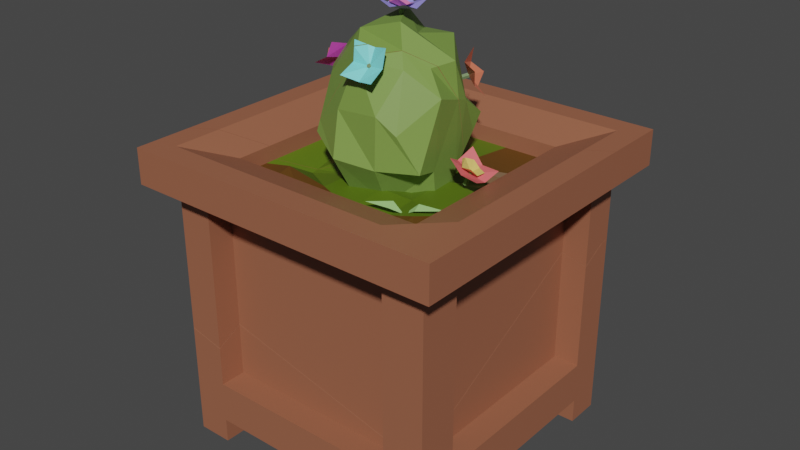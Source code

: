 # Source: FlowerBeds4_Broken.blend  (saved by Blender 2.82.7; exported with 4.5.12 LTS)
import bpy
from mathutils import Matrix  # noqa: F401  (used for matrix-valued properties, if any)

bpy.ops.wm.read_factory_settings(use_empty=True)
scene = bpy.context.scene
scene.name = 'Scene'

# ---- collections
col_full_flowerbed_2 = bpy.data.collections.new('Full flowerbed 2'); scene.collection.children.link(col_full_flowerbed_2)

# ---- materials (node trees are filled in below, after node groups)
mat_material_009 = bpy.data.materials.new('Material.009')
mat_material_009.use_transparent_shadow = False
mat_material_010 = bpy.data.materials.new('Material.010')
mat_material_010.use_transparent_shadow = False
mat_material_011 = bpy.data.materials.new('Material.011')
mat_material_011.use_transparent_shadow = False
mat_material_034 = bpy.data.materials.new('Material.034')
mat_material_034.use_transparent_shadow = False
mat_material_036 = bpy.data.materials.new('Material.036')
mat_material_036.use_transparent_shadow = False
mat_material_040 = bpy.data.materials.new('Material.040')
mat_material_040.use_transparent_shadow = False
mat_material_041 = bpy.data.materials.new('Material.041')
mat_material_041.use_transparent_shadow = False
mat_material_035 = bpy.data.materials.new('Material.035')
mat_material_035.use_transparent_shadow = False
mat_material_045 = bpy.data.materials.new('Material.045')
mat_material_045.use_transparent_shadow = False
mat_material_037 = bpy.data.materials.new('Material.037')
mat_material_037.use_transparent_shadow = False
mat_material_042 = bpy.data.materials.new('Material.042')
mat_material_042.use_transparent_shadow = False
mat_material_038 = bpy.data.materials.new('Material.038')
mat_material_038.use_transparent_shadow = False
mat_material_046 = bpy.data.materials.new('Material.046')
mat_material_046.use_transparent_shadow = False
mat_material_047 = bpy.data.materials.new('Material.047')
mat_material_047.use_transparent_shadow = False
mat_material_039 = bpy.data.materials.new('Material.039')
mat_material_039.use_transparent_shadow = False
mat_material_043 = bpy.data.materials.new('Material.043')
mat_material_043.use_transparent_shadow = False
mat_material_044 = bpy.data.materials.new('Material.044')
mat_material_044.use_transparent_shadow = False
mat_material_048 = bpy.data.materials.new('Material.048')
mat_material_048.use_transparent_shadow = False
mat_material_049 = bpy.data.materials.new('Material.049')
mat_material_049.use_transparent_shadow = False

# ---- material node trees
mat_material_009.use_nodes = True; mat_material_009.node_tree.nodes.clear()
_N = mat_material_009.node_tree.nodes; _L = mat_material_009.node_tree.links
n0 = _N.new('ShaderNodeOutputMaterial'); n0.name = 'Material Output'; n0.location = (300, 300)
n1 = _N.new('ShaderNodeBsdfPrincipled'); n1.name = 'Principled BSDF'; n1.location = (10, 300)
n1.distribution = 'GGX'
n1.subsurface_method = 'BURLEY'
n1.inputs[0].default_value = (0.3278, 0.1195, 0.0648, 1.0)
n1.inputs[3].default_value = 1.45
n1.inputs[27].default_value = (0.0, 0.0, 0.0, 1.0)
n1.inputs[28].default_value = 1.0
_L.new(n1.outputs[0], n0.inputs[0])
n0.is_active_output = True
mat_material_010.use_nodes = True; mat_material_010.node_tree.nodes.clear()
_N = mat_material_010.node_tree.nodes; _L = mat_material_010.node_tree.links
n0 = _N.new('ShaderNodeOutputMaterial'); n0.name = 'Material Output'; n0.location = (300, 300)
n1 = _N.new('ShaderNodeBsdfPrincipled'); n1.name = 'Principled BSDF'; n1.location = (10, 300)
n1.distribution = 'GGX'
n1.subsurface_method = 'BURLEY'
n1.inputs[0].default_value = (0.1107, 0.04618, 0.005343, 1.0)
n1.inputs[3].default_value = 1.45
n1.inputs[27].default_value = (0.0, 0.0, 0.0, 1.0)
n1.inputs[28].default_value = 1.0
_L.new(n1.outputs[0], n0.inputs[0])
n0.is_active_output = True
mat_material_011.use_nodes = True; mat_material_011.node_tree.nodes.clear()
_N = mat_material_011.node_tree.nodes; _L = mat_material_011.node_tree.links
n0 = _N.new('ShaderNodeOutputMaterial'); n0.name = 'Material Output'; n0.location = (300, 300)
n1 = _N.new('ShaderNodeBsdfPrincipled'); n1.name = 'Principled BSDF'; n1.location = (10, 300)
n1.distribution = 'GGX'
n1.subsurface_method = 'BURLEY'
n1.inputs[0].default_value = (0.09796, 0.1679, 0.006223, 1.0)
n1.inputs[3].default_value = 1.45
n1.inputs[27].default_value = (0.0, 0.0, 0.0, 1.0)
n1.inputs[28].default_value = 1.0
_L.new(n1.outputs[0], n0.inputs[0])
n0.is_active_output = True
mat_material_034.use_nodes = True; mat_material_034.node_tree.nodes.clear()
_N = mat_material_034.node_tree.nodes; _L = mat_material_034.node_tree.links
n0 = _N.new('ShaderNodeOutputMaterial'); n0.name = 'Material Output'; n0.location = (300, 300)
n1 = _N.new('ShaderNodeBsdfPrincipled'); n1.name = 'Principled BSDF'; n1.location = (10, 300)
n1.distribution = 'GGX'
n1.subsurface_method = 'BURLEY'
n1.inputs[0].default_value = (0.186, 0.3032, 0.05988, 1.0)
n1.inputs[3].default_value = 1.45
n1.inputs[27].default_value = (0.0, 0.0, 0.0, 1.0)
n1.inputs[28].default_value = 1.0
_L.new(n1.outputs[0], n0.inputs[0])
n0.is_active_output = True
mat_material_036.use_nodes = True; mat_material_036.node_tree.nodes.clear()
_N = mat_material_036.node_tree.nodes; _L = mat_material_036.node_tree.links
n0 = _N.new('ShaderNodeOutputMaterial'); n0.name = 'Material Output'; n0.location = (300, 300)
n1 = _N.new('ShaderNodeBsdfPrincipled'); n1.name = 'Principled BSDF'; n1.location = (10, 300)
n1.distribution = 'GGX'
n1.subsurface_method = 'BURLEY'
n1.inputs[0].default_value = (0.1981, 0.305, 0.09306, 1.0)
n1.inputs[3].default_value = 1.45
n1.inputs[27].default_value = (0.0, 0.0, 0.0, 1.0)
n1.inputs[28].default_value = 1.0
_L.new(n1.outputs[0], n0.inputs[0])
n0.is_active_output = True
mat_material_040.use_nodes = True; mat_material_040.node_tree.nodes.clear()
_N = mat_material_040.node_tree.nodes; _L = mat_material_040.node_tree.links
n0 = _N.new('ShaderNodeOutputMaterial'); n0.name = 'Material Output'; n0.location = (300, 300)
n1 = _N.new('ShaderNodeBsdfPrincipled'); n1.name = 'Principled BSDF'; n1.location = (10, 300)
n1.distribution = 'GGX'
n1.subsurface_method = 'BURLEY'
n1.inputs[0].default_value = (0.3134, 0.286, 0.8, 1.0)
n1.inputs[3].default_value = 1.45
n1.inputs[27].default_value = (0.0, 0.0, 0.0, 1.0)
n1.inputs[28].default_value = 1.0
_L.new(n1.outputs[0], n0.inputs[0])
n0.is_active_output = True
mat_material_041.use_nodes = True; mat_material_041.node_tree.nodes.clear()
_N = mat_material_041.node_tree.nodes; _L = mat_material_041.node_tree.links
n0 = _N.new('ShaderNodeOutputMaterial'); n0.name = 'Material Output'; n0.location = (300, 300)
n1 = _N.new('ShaderNodeBsdfPrincipled'); n1.name = 'Principled BSDF'; n1.location = (10, 300)
n1.distribution = 'GGX'
n1.subsurface_method = 'BURLEY'
n1.inputs[0].default_value = (0.8, 0.2084, 0.4662, 1.0)
n1.inputs[3].default_value = 1.45
n1.inputs[27].default_value = (0.0, 0.0, 0.0, 1.0)
n1.inputs[28].default_value = 1.0
_L.new(n1.outputs[0], n0.inputs[0])
n0.is_active_output = True
mat_material_035.use_nodes = True; mat_material_035.node_tree.nodes.clear()
_N = mat_material_035.node_tree.nodes; _L = mat_material_035.node_tree.links
n0 = _N.new('ShaderNodeOutputMaterial'); n0.name = 'Material Output'; n0.location = (300, 300)
n1 = _N.new('ShaderNodeBsdfPrincipled'); n1.name = 'Principled BSDF'; n1.location = (10, 300)
n1.distribution = 'GGX'
n1.subsurface_method = 'BURLEY'
n1.inputs[0].default_value = (0.1946, 0.2831, 0.1356, 1.0)
n1.inputs[3].default_value = 1.45
n1.inputs[27].default_value = (0.0, 0.0, 0.0, 1.0)
n1.inputs[28].default_value = 1.0
_L.new(n1.outputs[0], n0.inputs[0])
n0.is_active_output = True
mat_material_045.use_nodes = True; mat_material_045.node_tree.nodes.clear()
_N = mat_material_045.node_tree.nodes; _L = mat_material_045.node_tree.links
n0 = _N.new('ShaderNodeOutputMaterial'); n0.name = 'Material Output'; n0.location = (300, 300)
n1 = _N.new('ShaderNodeBsdfPrincipled'); n1.name = 'Principled BSDF'; n1.location = (10, 300)
n1.distribution = 'GGX'
n1.subsurface_method = 'BURLEY'
n1.inputs[0].default_value = (0.2211, 0.8, 0.8, 1.0)
n1.inputs[3].default_value = 1.45
n1.inputs[27].default_value = (0.0, 0.0, 0.0, 1.0)
n1.inputs[28].default_value = 1.0
_L.new(n1.outputs[0], n0.inputs[0])
n0.is_active_output = True
mat_material_037.use_nodes = True; mat_material_037.node_tree.nodes.clear()
_N = mat_material_037.node_tree.nodes; _L = mat_material_037.node_tree.links
n0 = _N.new('ShaderNodeOutputMaterial'); n0.name = 'Material Output'; n0.location = (300, 300)
n1 = _N.new('ShaderNodeBsdfPrincipled'); n1.name = 'Principled BSDF'; n1.location = (10, 300)
n1.distribution = 'GGX'
n1.subsurface_method = 'BURLEY'
n1.inputs[0].default_value = (0.1946, 0.2831, 0.1356, 1.0)
n1.inputs[3].default_value = 1.45
n1.inputs[27].default_value = (0.0, 0.0, 0.0, 1.0)
n1.inputs[28].default_value = 1.0
_L.new(n1.outputs[0], n0.inputs[0])
n0.is_active_output = True
mat_material_042.use_nodes = True; mat_material_042.node_tree.nodes.clear()
_N = mat_material_042.node_tree.nodes; _L = mat_material_042.node_tree.links
n0 = _N.new('ShaderNodeOutputMaterial'); n0.name = 'Material Output'; n0.location = (300, 300)
n1 = _N.new('ShaderNodeBsdfPrincipled'); n1.name = 'Principled BSDF'; n1.location = (10, 300)
n1.distribution = 'GGX'
n1.subsurface_method = 'BURLEY'
n1.inputs[0].default_value = (0.8, 0.2042, 0.1146, 1.0)
n1.inputs[3].default_value = 1.45
n1.inputs[27].default_value = (0.0, 0.0, 0.0, 1.0)
n1.inputs[28].default_value = 1.0
_L.new(n1.outputs[0], n0.inputs[0])
n0.is_active_output = True
mat_material_038.use_nodes = True; mat_material_038.node_tree.nodes.clear()
_N = mat_material_038.node_tree.nodes; _L = mat_material_038.node_tree.links
n0 = _N.new('ShaderNodeOutputMaterial'); n0.name = 'Material Output'; n0.location = (300, 300)
n1 = _N.new('ShaderNodeBsdfPrincipled'); n1.name = 'Principled BSDF'; n1.location = (10, 300)
n1.distribution = 'GGX'
n1.subsurface_method = 'BURLEY'
n1.inputs[0].default_value = (0.1683, 0.2705, 0.08438, 1.0)
n1.inputs[3].default_value = 1.45
n1.inputs[27].default_value = (0.0, 0.0, 0.0, 1.0)
n1.inputs[28].default_value = 1.0
_L.new(n1.outputs[0], n0.inputs[0])
n0.is_active_output = True
mat_material_046.use_nodes = True; mat_material_046.node_tree.nodes.clear()
_N = mat_material_046.node_tree.nodes; _L = mat_material_046.node_tree.links
n0 = _N.new('ShaderNodeOutputMaterial'); n0.name = 'Material Output'; n0.location = (300, 300)
n1 = _N.new('ShaderNodeBsdfPrincipled'); n1.name = 'Principled BSDF'; n1.location = (10, 300)
n1.distribution = 'GGX'
n1.subsurface_method = 'BURLEY'
n1.inputs[0].default_value = (0.8, 0.09465, 0.6275, 1.0)
n1.inputs[3].default_value = 1.45
n1.inputs[27].default_value = (0.0, 0.0, 0.0, 1.0)
n1.inputs[28].default_value = 1.0
_L.new(n1.outputs[0], n0.inputs[0])
n0.is_active_output = True
mat_material_047.use_nodes = True; mat_material_047.node_tree.nodes.clear()
_N = mat_material_047.node_tree.nodes; _L = mat_material_047.node_tree.links
n0 = _N.new('ShaderNodeOutputMaterial'); n0.name = 'Material Output'; n0.location = (300, 300)
n1 = _N.new('ShaderNodeBsdfPrincipled'); n1.name = 'Principled BSDF'; n1.location = (10, 300)
n1.distribution = 'GGX'
n1.subsurface_method = 'BURLEY'
n1.inputs[0].default_value = (0.8, 0.166, 0.1397, 1.0)
n1.inputs[3].default_value = 1.45
n1.inputs[27].default_value = (0.0, 0.0, 0.0, 1.0)
n1.inputs[28].default_value = 1.0
_L.new(n1.outputs[0], n0.inputs[0])
n0.is_active_output = True
mat_material_039.use_nodes = True; mat_material_039.node_tree.nodes.clear()
_N = mat_material_039.node_tree.nodes; _L = mat_material_039.node_tree.links
n0 = _N.new('ShaderNodeOutputMaterial'); n0.name = 'Material Output'; n0.location = (300, 300)
n1 = _N.new('ShaderNodeBsdfPrincipled'); n1.name = 'Principled BSDF'; n1.location = (10, 300)
n1.distribution = 'GGX'
n1.subsurface_method = 'BURLEY'
n1.inputs[0].default_value = (0.1683, 0.2705, 0.08438, 1.0)
n1.inputs[3].default_value = 1.45
n1.inputs[27].default_value = (0.0, 0.0, 0.0, 1.0)
n1.inputs[28].default_value = 1.0
_L.new(n1.outputs[0], n0.inputs[0])
n0.is_active_output = True
mat_material_043.use_nodes = True; mat_material_043.node_tree.nodes.clear()
_N = mat_material_043.node_tree.nodes; _L = mat_material_043.node_tree.links
n0 = _N.new('ShaderNodeOutputMaterial'); n0.name = 'Material Output'; n0.location = (300, 300)
n1 = _N.new('ShaderNodeBsdfPrincipled'); n1.name = 'Principled BSDF'; n1.location = (10, 300)
n1.distribution = 'GGX'
n1.subsurface_method = 'BURLEY'
n1.inputs[0].default_value = (0.8, 0.5716, 0.1597, 1.0)
n1.inputs[3].default_value = 1.45
n1.inputs[27].default_value = (0.0, 0.0, 0.0, 1.0)
n1.inputs[28].default_value = 1.0
_L.new(n1.outputs[0], n0.inputs[0])
n0.is_active_output = True
mat_material_044.use_nodes = True; mat_material_044.node_tree.nodes.clear()
_N = mat_material_044.node_tree.nodes; _L = mat_material_044.node_tree.links
n0 = _N.new('ShaderNodeOutputMaterial'); n0.name = 'Material Output'; n0.location = (300, 300)
n1 = _N.new('ShaderNodeBsdfPrincipled'); n1.name = 'Principled BSDF'; n1.location = (10, 300)
n1.distribution = 'GGX'
n1.subsurface_method = 'BURLEY'
n1.inputs[0].default_value = (0.8, 0.1405, 0.149, 1.0)
n1.inputs[3].default_value = 1.45
n1.inputs[27].default_value = (0.0, 0.0, 0.0, 1.0)
n1.inputs[28].default_value = 1.0
_L.new(n1.outputs[0], n0.inputs[0])
n0.is_active_output = True
mat_material_048.use_nodes = True; mat_material_048.node_tree.nodes.clear()
_N = mat_material_048.node_tree.nodes; _L = mat_material_048.node_tree.links
n0 = _N.new('ShaderNodeOutputMaterial'); n0.name = 'Material Output'; n0.location = (300, 300)
n1 = _N.new('ShaderNodeBsdfPrincipled'); n1.name = 'Principled BSDF'; n1.location = (10, 300)
n1.distribution = 'GGX'
n1.subsurface_method = 'BURLEY'
n1.inputs[0].default_value = (0.4587, 0.8, 0.2935, 1.0)
n1.inputs[3].default_value = 1.45
n1.inputs[27].default_value = (0.0, 0.0, 0.0, 1.0)
n1.inputs[28].default_value = 1.0
_L.new(n1.outputs[0], n0.inputs[0])
n0.is_active_output = True
mat_material_049.use_nodes = True; mat_material_049.node_tree.nodes.clear()
_N = mat_material_049.node_tree.nodes; _L = mat_material_049.node_tree.links
n0 = _N.new('ShaderNodeOutputMaterial'); n0.name = 'Material Output'; n0.location = (300, 300)
n1 = _N.new('ShaderNodeBsdfPrincipled'); n1.name = 'Principled BSDF'; n1.location = (10, 300)
n1.distribution = 'GGX'
n1.subsurface_method = 'BURLEY'
n1.inputs[0].default_value = (0.4587, 0.8, 0.2935, 1.0)
n1.inputs[3].default_value = 1.45
n1.inputs[27].default_value = (0.0, 0.0, 0.0, 1.0)
n1.inputs[28].default_value = 1.0
_L.new(n1.outputs[0], n0.inputs[0])
n0.is_active_output = True

# ---- world
world_world = bpy.data.worlds.new('World'); scene.world = world_world
world_world.use_nodes = True; world_world.node_tree.nodes.clear()
_N = world_world.node_tree.nodes; _L = world_world.node_tree.links
n0 = _N.new('ShaderNodeOutputWorld'); n0.name = 'World Output'; n0.location = (300, 300)
n1 = _N.new('ShaderNodeBackground'); n1.name = 'Background'; n1.location = (10, 300)
n1.inputs[0].default_value = (0.05088, 0.05088, 0.05088, 1.0)
_L.new(n1.outputs[0], n0.inputs[0])
n0.is_active_output = True
world_world.color = (0.05088, 0.05088, 0.05088)
world_world.use_sun_shadow = False
world_world.sun_shadow_jitter_overblur = 0.0

# ---- meshes
me_full_flowerbed2_cell_003 = bpy.data.meshes.new('Full FlowerBed2_cell.003')
me_full_flowerbed2_cell_003.from_pydata([(-1.0, -1.0, 0.7), (1.0, -1.0, 0.7), (1.0, -0.7, 0.7), (-1.0, -0.7, 0.7), (1.0, -1.0, -0.745), (-1.0, -0.7, -0.745), (-1.0, -1.0, -0.745), (1.0, -0.7, -0.745), (0.7, -1.0, -1.0), (0.7, -1.0, 1.0), (0.7, -0.7, -1.0), (0.7, -1.0, 0.7), (0.7, -1.0, -0.745), (-0.745, -1.0, -1.0), (-0.745, -0.7, 1.0), (-0.745, -1.0, 0.7), (-0.745, -1.0, -0.745), (-0.745, -1.0, 1.0), (-0.745, -0.7, -1.0), (-1.0, -1.179, 0.7), (-1.0, -1.179, 1.0), (-0.745, -1.179, -1.0), (-1.0, -1.179, -1.0), (1.0, -1.179, -0.745), (1.0, -1.179, -1.0), (0.7, -1.179, 1.0), (1.0, -1.179, 1.0), (1.0, -1.179, 0.7), (-0.745, -1.179, 0.7), (-1.0, -1.179, -0.745), (-0.745, -1.179, -0.745), (0.7, -1.179, -1.0), (0.7, -1.179, 0.7), (0.7, -1.179, -0.745), (-0.745, -1.179, 1.0), (0.8114, -0.7, -0.745), (0.8114, -0.7, 0.7), (-0.8114, -0.7, 0.7), (-0.8114, -0.7, -0.745), (-0.745, -0.7, -0.8114), (0.7, -0.7, -0.8114), (0.7, -0.7, 0.8114), (-0.745, -0.7, 0.8114), (-0.745, 0.2387, -1.0), (-0.745, 0.2109, -0.8114), (1.0, 0.2056, -1.0), (1.0, 0.1955, -0.9334), (0.7, 0.1835, -0.8114), (0.7, 0.2117, -1.0), (0.7, 0.1941, -0.881), (0.8828, 0.2082, -1.0), (1.0, 0.09473, -0.745), (-1.0, 0.2435, -1.0), (-1.0, 0.2059, -0.745), (0.5932, 0.1859, -0.8114), (0.8114, -0.6314, 0.7), (0.8114, 0.1412, -0.745), (-0.8114, 0.2024, -0.745), (-0.8114, 0.07755, 0.103), (-0.8114, 0.07354, 0.1293), (-0.8114, -0.1307, 0.5113), (-0.8114, -0.2319, 0.7), (1.0, -0.8383, 1.0), (0.7, -0.6635, 0.8114), (0.7, -0.7, 0.8796), (1.0, -0.6779, 0.7), (0.04858, -0.503, 0.8114), (-0.745, -0.3079, 0.8114), (0.4385, -0.7, 1.0), (0.5035, -0.7, 0.9702), (0.589, -0.737, 1.0), (-0.745, -0.409, 1.0), (-1.0, -0.3463, 1.0), (-1.0, -0.1855, 0.7), (-0.745, 0.2387, -1.0), (-1.0, 0.2435, -1.0), (-0.745, 0.2109, -0.8114), (1.0, 0.2056, -1.0), (1.0, 0.1955, -0.9334), (0.7, 0.1835, -0.8114), (0.7, 0.1941, -0.881), (0.7, 0.2117, -1.0), (0.8828, 0.2082, -1.0), (1.0, 0.09473, -0.745), (-1.0, 0.2059, -0.745), (0.5932, 0.1859, -0.8114), (0.8114, -0.6314, 0.7), (0.8114, 0.1412, -0.745), (-0.8114, 0.2024, -0.745), (-0.8114, 0.07755, 0.103), (-0.8114, 0.07354, 0.1293), (-0.8114, -0.1307, 0.5113), (-0.8114, -0.2319, 0.7), (1.0, -0.6779, 0.7), (0.7, -0.6635, 0.8114), (0.7, -0.7, 0.8796), (1.0, -0.8383, 1.0), (0.04858, -0.503, 0.8114), (-0.745, -0.3079, 0.8114), (0.5035, -0.7, 0.9702), (0.4385, -0.7, 1.0), (0.589, -0.737, 1.0), (-1.0, -0.3463, 1.0), (-0.745, -0.409, 1.0), (-1.0, -0.1855, 0.7)], [], [(0, 15, 28, 19), (24, 31, 8, 13, 21, 22, 75, 74, 18, 10, 81, 82, 77), (3, 5, 84, 75, 22, 29, 6, 0, 19, 20, 102, 104), (11, 9, 17, 15, 0, 6, 16, 13, 8, 12, 4, 1), (14, 100, 99, 95, 41, 42), (24, 77, 78, 83, 7, 2, 93, 96, 26, 27, 1, 4, 23), (4, 12, 33, 23), (7, 83, 87, 35), (32, 27, 26, 25), (31, 24, 23, 33), (19, 28, 34, 20), (22, 21, 30, 29), (13, 16, 30, 21), (12, 8, 31, 33), (9, 11, 32, 25), (9, 25, 26, 96, 101, 100, 14, 103, 102, 20, 34, 17), (15, 17, 34, 28), (16, 6, 29, 30), (11, 1, 27, 32), (35, 87, 86, 36), (37, 92, 91, 90, 89, 88, 38), (39, 76, 85, 79, 40), (41, 94, 97, 98, 42), (10, 18, 39, 40), (3, 104, 92, 37), (5, 3, 37, 38), (2, 7, 35, 36), (18, 74, 76, 39), (98, 103, 14, 42), (79, 80, 81, 10, 40), (70, 62, 65, 55, 56, 51, 46, 59, 60, 66, 63, 64, 69), (58, 59, 46, 45, 50, 49, 47, 54), (95, 94, 41), (88, 84, 5, 38), (86, 93, 2, 36), (60, 61, 73, 72, 71, 67, 66), (69, 68, 70), (50, 48, 49), (54, 44, 43, 52, 53, 57, 58)])
_k = set([(43, 44), (43, 52), (44, 54), (45, 46), (45, 50), (46, 51), (47, 49), (47, 54), (48, 49), (48, 50), (51, 56), (52, 53), (53, 57), (55, 56), (55, 65), (57, 58), (58, 59), (59, 60), (60, 61), (61, 73), (62, 65), (62, 70), (63, 64), (63, 66), (64, 69), (66, 67), (67, 71), (68, 69), (68, 70), (71, 72), (72, 73), (74, 75), (74, 76), (75, 84), (76, 85), (77, 78), (77, 82), (78, 83), (79, 80), (79, 85), (80, 81), (81, 82), (83, 87), (84, 88), (86, 87), (86, 93), (88, 89), (89, 90), (90, 91), (91, 92), (92, 104), (93, 96), (94, 95), (94, 97), (95, 99), (96, 101), (97, 98), (98, 103), (99, 100), (100, 101), (102, 103), (102, 104)])
me_full_flowerbed2_cell_003.attributes.new('sharp_edge', 'BOOLEAN', 'EDGE').data.foreach_set('value', [ (min(e.vertices), max(e.vertices)) in _k for e in me_full_flowerbed2_cell_003.edges])
_uv = me_full_flowerbed2_cell_003.uv_layers.new(name='UVMap')
_uv.uv.foreach_set('vector', [0.7116, 0.2365, 0.7395, 0.2364, 0.723, 0.2529, 0.6882, 0.2529, 0.3385, 0.02517, 0.3797, 0.02517, 0.3797, 0.04986, 0.5785, 0.04986, 0.5785, 0.02517, 0.6136, 0.02517, 0.6136, 0.2209, 0.5785, 0.2203, 0.5785, 0.09113, 0.3797, 0.09113, 0.3797, 0.2165, 0.3546, 0.2161, 0.3385, 0.2157, 0.2482, 0.4278, 0.08253, 0.4278, 0.08253, 0.5317, 0.0533, 0.536, 0.0533, 0.3729, 0.08253, 0.3729, 0.08253, 0.3934, 0.2482, 0.3934, 0.2482, 0.3729, 0.2826, 0.3729, 0.2826, 0.4684, 0.2482, 0.4868, 0.9372, 0.9192, 0.9372, 0.9631, 0.7257, 0.9631, 0.7257, 0.9192, 0.6884, 0.9192, 0.6884, 0.7077, 0.7257, 0.7077, 0.7257, 0.6703, 0.9372, 0.6703, 0.9372, 0.7077, 0.9811, 0.7077, 0.9811, 0.9192, 0.3969, 0.4223, 0.5195, 0.4223, 0.5284, 0.4193, 0.5593, 0.4105, 0.5666, 0.4038, 0.3769, 0.4038, 0.9476, 0.3289, 0.9476, 0.5195, 0.9384, 0.5181, 0.9125, 0.5042, 0.9125, 0.3949, 0.7137, 0.3949, 0.7137, 0.3979, 0.6724, 0.3759, 0.6724, 0.3289, 0.7137, 0.3289, 0.7137, 0.3536, 0.9125, 0.3536, 0.9125, 0.3289, 0.9381, 0.07283, 0.9041, 0.07182, 0.9206, 0.05536, 0.9616, 0.05536, 0.8884, 0.4171, 0.8884, 0.4999, 0.9125, 0.5106, 0.9125, 0.3949, 0.9372, 0.9192, 0.9811, 0.9192, 0.9811, 0.9631, 0.9372, 0.9631, 0.9372, 0.6703, 0.9811, 0.6703, 0.9811, 0.7077, 0.9372, 0.7077, 0.6884, 0.9192, 0.7257, 0.9192, 0.7257, 0.9631, 0.6884, 0.9631, 0.6884, 0.6703, 0.7257, 0.6703, 0.7257, 0.7077, 0.6884, 0.7077, 0.723, 0.0205, 0.723, 0.05536, 0.7395, 0.07182, 0.7405, 0.04395, 0.9041, 0.07182, 0.9041, 0.04395, 0.9206, 0.0205, 0.9206, 0.05536, 0.9041, 0.2705, 0.9041, 0.2364, 0.9206, 0.2529, 0.9206, 0.2939, 0.5666, 0.3644, 0.5666, 0.3409, 0.6059, 0.3409, 0.6059, 0.3856, 0.552, 0.3989, 0.5322, 0.4038, 0.3769, 0.4038, 0.3769, 0.442, 0.3434, 0.4502, 0.3434, 0.3409, 0.3769, 0.3409, 0.3769, 0.3644, 0.7395, 0.2364, 0.7405, 0.2705, 0.723, 0.2939, 0.723, 0.2529, 0.723, 0.05536, 0.6882, 0.05536, 0.7116, 0.07283, 0.7395, 0.07182, 0.9041, 0.2364, 0.9381, 0.2365, 0.9616, 0.2529, 0.9206, 0.2529, 0.9125, 0.3949, 0.9125, 0.5106, 0.7137, 0.4043, 0.7137, 0.3949, 0.2482, 0.4278, 0.2482, 0.4815, 0.2266, 0.4931, 0.1828, 0.5165, 0.1798, 0.517, 0.08253, 0.5313, 0.08253, 0.4278, 0.5545, 0.1133, 0.5545, 0.2083, 0.4149, 0.2057, 0.4038, 0.2054, 0.4038, 0.1133, 0.5666, 0.4038, 0.5666, 0.4086, 0.4811, 0.4296, 0.3769, 0.4552, 0.3769, 0.4038, 0.3797, 0.09113, 0.5785, 0.09113, 0.5545, 0.1133, 0.4038, 0.1133, 0.2243, 0.4498, 0.2243, 0.4918, 0.2482, 0.4815, 0.2482, 0.4278, 0.1064, 0.4498, 0.2243, 0.4498, 0.2482, 0.4278, 0.08253, 0.4278, 0.7378, 0.4171, 0.8884, 0.4171, 0.9125, 0.3949, 0.7137, 0.3949, 0.5785, 0.09113, 0.5785, 0.2203, 0.5545, 0.2083, 0.5545, 0.1133, 0.3769, 0.4552, 0.3969, 0.4524, 0.3969, 0.4223, 0.3769, 0.4038, 0.4038, 0.2054, 0.3949, 0.2093, 0.3797, 0.2165, 0.3797, 0.09113, 0.4038, 0.1133, 1.0, 0.7414, 0.9372, 0.847, 0.8058, 0.7156, 0.8346, 0.6671, 0.2016, 0.03408, 0.1728, 0.08256, 0.09022, 0.0, 0.8327, 0.0, 1.0, 0.1673, 1.0, 0.5199, 0.9004, 0.6873, 0.9303, 0.7172, 1.0, 0.7064, 0.1673, 0.1673, 0.1673, 0.0, 0.9098, 0.0, 0.9098, 0.4239, 0.8617, 0.8617, 0.7868, 0.7868, 0.7868, 0.3437, 0.743, 0.743, 0.5593, 0.4105, 0.5666, 0.4086, 0.5666, 0.4038, 0.08253, 0.5313, 0.1064, 0.5238, 0.1064, 0.4498, 0.08253, 0.4278, 0.7137, 0.4043, 0.7378, 0.4194, 0.7378, 0.4171, 0.7137, 0.3949, 0.8327, 0.0, 0.8326, 0.2216, 0.9099, 0.2989, 0.9098, 0.6512, 0.8053, 0.5467, 0.8053, 0.3252, 0.4801, 0.0, 0.2936, 0.0, 0.3203, 0.0617, 0.2586, 0.0, 0.8617, 0.0, 0.8617, 0.07489, 0.7868, 0.0, 0.743, 0.0, 0.7427, 0.5481, 0.8614, 0.6667, 0.8614, 0.7712, 0.7009, 0.6107, 0.7009, 0.5335, 0.1673, 0.0])
me_full_flowerbed2_cell_003.materials.append(mat_material_009)
me_full_flowerbed2_cell_003.materials.append(mat_material_010)
me_full_flowerbed2_cell_003.materials.append(mat_material_011)
me_full_flowerbed2_cell_003.materials.append(mat_material_034)
me_full_flowerbed2_cell_003.materials.append(mat_material_036)
me_full_flowerbed2_cell_003.materials.append(mat_material_040)
me_full_flowerbed2_cell_003.materials.append(mat_material_041)
me_full_flowerbed2_cell_003.materials.append(mat_material_035)
me_full_flowerbed2_cell_003.materials.append(mat_material_045)
me_full_flowerbed2_cell_003.materials.append(mat_material_037)
me_full_flowerbed2_cell_003.materials.append(mat_material_042)
me_full_flowerbed2_cell_003.materials.append(mat_material_038)
me_full_flowerbed2_cell_003.materials.append(mat_material_046)
me_full_flowerbed2_cell_003.materials.append(mat_material_047)
me_full_flowerbed2_cell_003.materials.append(mat_material_039)
me_full_flowerbed2_cell_003.materials.append(mat_material_043)
me_full_flowerbed2_cell_003.materials.append(mat_material_044)
me_full_flowerbed2_cell_003.materials.append(mat_material_048)
me_full_flowerbed2_cell_003.materials.append(mat_material_049)
me_full_flowerbed2_cell_003.use_remesh_fix_poles = True
me_full_flowerbed2_cell_003.use_remesh_preserve_attributes = False
me_full_flowerbed2_cell_003.use_mirror_vertex_groups = False
me_full_flowerbed2_cell_003.update()
me_full_flowerbed2_cell_017 = bpy.data.meshes.new('Full FlowerBed2_cell.017')
me_full_flowerbed2_cell_017.from_pydata([(-0.05675, 1.543, 0.4841), (-0.05675, 1.596, 0.3632), (0.05787, 1.515, 0.4461), (0.1725, 1.533, 0.4712), (0.05787, 1.586, 0.3493), (0.05787, 1.691, 0.2989), (0.1725, 1.598, 0.3655), (0.1725, 1.718, 0.3348), (0.01867, 1.704, 0.3167), (-0.05675, 1.685, 0.355), (-1.0, 1.0, -1.0), (1.0, 1.0, -1.0), (-1.0, 0.6325, -1.0), (1.0, 0.6325, -1.0), (-1.0, 1.0, -0.745), (-1.0, 0.6325, -0.745), (1.0, 1.0, -0.745), (0.7, 1.0, -1.0), (0.7, 0.6325, -1.0), (0.7, 0.8875, -0.745), (-0.745, 1.0, -1.0), (-0.745, 0.6325, -1.0), (-0.745, 0.8875, -0.745), (-0.745, 0.776, -0.745), (0.7, 0.776, -0.745), (-1.17, 1.0, -1.17), (1.17, 1.0, -1.17), (-1.17, 0.745, -1.17), (1.17, 0.745, -1.17), (0.8114, 0.6325, -0.745), (-0.8114, 0.6325, -0.745), (-0.745, 0.6325, -0.8114), (0.7, 0.6325, -0.8114), (-0.745, 0.776, -0.5161), (-0.745, 0.776, -0.3272), (-0.745, 0.776, -0.0725), (-0.745, 0.776, 0.2083), (0.3383, 0.7859, -0.3128), (0.0967, 0.7916, -0.2115), (-0.1641, 0.7549, -0.2602), (-0.5813, 0.7666, -0.3906), (-0.5845, 0.7352, -0.1134), (-0.277, 0.8381, -0.03064), (-0.5348, 0.776, -0.745), (-0.2173, 0.776, -0.745), (0.06662, 0.776, -0.745), (0.3127, 0.776, -0.745), (-0.5267, 0.7299, -0.4456), (-0.1767, 0.7902, -0.489), (0.02124, 0.7978, -0.5252), (0.2722, 0.7868, -0.4489), (0.5448, 0.776, -0.745), (0.5699, 0.7391, -0.4895), (1.17, 1.0, -0.6951), (1.0, 1.0, -0.5905), (1.17, 0.745, -0.8042), (-0.745, 0.8875, 0.4347), (-1.0, 1.0, 0.6397), (-1.17, 0.745, 0.6352), (-1.17, 1.0, 0.7443), (0.7, 0.8875, -0.4541), (0.7, 0.776, -0.5018), (-0.745, 0.776, 0.387), (0.6847, 0.7716, -0.4943), (0.5261, 0.7209, -0.4184), (0.52, 0.7208, -0.4147), (0.3841, 0.7544, -0.3167), (0.3357, 0.7845, -0.2741), (0.05913, 0.7399, -0.123), (-0.04742, 0.7415, -0.05685), (-0.5249, 0.7101, 0.2234), (-0.2563, 0.7937, 0.09401), (-0.745, 0.2405, -1.0), (-0.745, 0.2127, -0.8114), (1.0, 0.6325, -0.7478), (1.0, 0.198, -0.9337), (1.0, 0.2078, -1.0), (0.7, 0.1856, -0.8114), (0.7, 0.2134, -1.0), (1.0, 0.3724, -0.8591), (-1.0, 0.2453, -1.0), (-1.0, 0.2077, -0.745), (0.9955, 0.6325, -0.745), (0.8114, 0.6325, -0.6318), (0.8768, 0.4618, -0.745), (0.8114, 0.3678, -0.745), (0.8114, 0.5093, -0.6845), (-0.5766, 0.7247, 0.2615), (-0.8114, 0.2042, -0.745), (-0.8114, 0.6325, 0.3664), (-1.0, 0.6325, 0.4824), (-0.8114, 0.07549, 0.128), (1.17, 1.0, -0.6951), (1.0, 1.0, -0.5905), (1.17, 0.745, -0.8042), (0.7, 0.8875, -0.4541), (-1.0, 1.0, 0.6397), (-0.745, 0.8875, 0.4347), (-1.17, 1.0, 0.7443), (-1.17, 0.745, 0.6352), (0.7, 0.776, -0.5018), (-0.745, 0.776, 0.387), (0.6847, 0.7716, -0.4943), (0.5261, 0.7209, -0.4184), (0.52, 0.7208, -0.4147), (0.3841, 0.7544, -0.3167), (0.3357, 0.7845, -0.2741), (0.05913, 0.7399, -0.123), (-0.04742, 0.7415, -0.05685), (-0.2563, 0.7937, 0.09401), (-0.5249, 0.7101, 0.2234), (-0.745, 0.2127, -0.8114), (-0.745, 0.2405, -1.0), (1.0, 0.6325, -0.7478), (1.0, 0.2078, -1.0), (1.0, 0.198, -0.9337), (0.7, 0.1856, -0.8114), (0.7, 0.2134, -1.0), (1.0, 0.3724, -0.8591), (-1.0, 0.2077, -0.745), (-1.0, 0.2453, -1.0), (0.8114, 0.6325, -0.6318), (0.9955, 0.6325, -0.745), (0.8114, 0.5093, -0.6845), (0.8768, 0.4618, -0.745), (0.8114, 0.3678, -0.745), (-0.5766, 0.7247, 0.2615), (-0.8114, 0.2042, -0.745), (-0.8114, 0.6325, 0.3664), (-1.0, 0.6325, 0.4824), (-0.8114, 0.07549, 0.128), (-0.4023, 0.6483, -0.04321), (-0.3495, 0.6483, -0.1933), (-0.3633, 0.7366, 0.1353), (-0.2719, 0.6483, 0.04136), (0.06514, 0.6483, -0.166), (0.1998, 0.6981, -0.2275), (-0.1285, 0.6483, -0.2173), (-0.05902, 0.7319, -0.3968), (-0.2296, 0.8946, -0.4329), (0.2489, 0.7515, -0.3189), (0.1496, 1.013, -0.466), (0.2896, 0.7863, -0.2449), (0.3477, 0.9365, -0.2164), (0.3313, 1.036, -0.3337), (0.3765, 1.129, -0.1517), (0.3854, 1.305, -0.176), (0.4006, 1.337, -0.07779), (0.3424, 1.572, 0.05882), (0.3913, 1.589, -0.0491), (0.2891, 1.605, 0.1057), (0.1831, 1.671, 0.199), (0.1092, 1.816, 0.1263), (-0.1924, 1.727, 0.1484), (0.08436, 1.696, -0.07078), (-0.05135, 1.831, -0.1293), (0.1561, 1.647, -0.3402), (0.07198, 1.242, -0.4656), (-0.07433, 1.64, -0.3344), (-0.1737, 1.325, -0.3998), (-0.41, 1.227, -0.2967), (-0.2958, 1.548, -0.2423), (-0.4371, 1.277, -0.1436), (-0.3738, 1.593, 0.04097), (-0.4534, 1.429, 0.1173), (-0.3637, 0.8818, 0.1977), (-0.3803, 1.422, 0.212), (-0.391, 1.131, 0.3211), (-0.2491, 1.346, 0.3258), (-0.06644, 1.616, 0.3291), (-0.3667, 0.7997, 0.1644), (-0.5052, 0.9654, -0.1672), (-0.3629, 1.058, -0.2953), (0.3734, 1.17, -0.3534), (0.06514, 0.6483, -0.166), (-0.2719, 0.6483, 0.04136), (-0.3633, 0.7366, 0.1353), (0.1998, 0.6981, -0.2275), (0.2896, 0.7863, -0.2449), (0.3477, 0.9365, -0.2164), (0.3765, 1.129, -0.1517), (0.4006, 1.337, -0.07779), (0.3424, 1.572, 0.05882), (0.2891, 1.605, 0.1057), (0.1831, 1.671, 0.199), (-0.2491, 1.346, 0.3258), (-0.06644, 1.616, 0.3291), (-0.391, 1.131, 0.3211), (-0.3637, 0.8818, 0.1977), (-0.3667, 0.7997, 0.1644), (0.0161, 1.759, -0.01635), (0.03264, 1.759, -0.004326), (-0.0004427, 1.759, -0.004326), (0.0161, 1.841, -0.01635), (0.03264, 1.842, 0.0007223), (0.0161, 1.86, -0.01337), (-0.0004427, 1.841, -0.004326), (0.002541, 1.86, -0.003517), (0.005876, 1.846, 0.01512), (0.00772, 1.86, 0.01242), (0.02632, 1.845, 0.01512), (0.005876, 1.759, 0.01512), (0.02632, 1.759, 0.01512), (0.02448, 1.86, 0.01242), (0.02966, 1.86, -0.003517), (-0.09852, 1.932, 0.1155), (-0.09852, 1.866, 0.0008881), (0.0161, 1.884, 0.1155), (0.1307, 1.916, 0.1155), (0.0161, 1.849, 0.0008882), (0.0161, 1.87, -0.1137), (0.1307, 1.869, 0.0008881), (0.1307, 1.914, -0.1137), (-0.09852, 1.934, -0.1137), (0.01578, 1.86, 0.001254), (-0.07017, 1.901, -0.02091), (0.07611, 1.888, 0.02367), (-0.01913, 1.902, 0.07486), (0.02492, 1.871, -0.07158), (-0.03331, 1.891, -0.07411), (0.08378, 1.894, -0.03701), (0.0389, 1.93, 0.07094), (-0.06068, 1.925, 0.03505), (-0.05675, 1.729, 0.351), (0.0113, 1.707, 0.3201), (-0.05675, 1.69, 0.3546), (0.1592, 1.348, -0.3617), (0.1673, 1.329, -0.3624), (0.165, 1.356, -0.3441), (0.2255, 1.378, -0.3985), (0.2379, 1.358, -0.3964), (0.2432, 1.384, -0.4052), (0.2313, 1.386, -0.3809), (0.248, 1.391, -0.3908), (0.2473, 1.375, -0.3731), (0.2575, 1.38, -0.3825), (0.2478, 1.358, -0.3839), (0.1767, 1.343, -0.334), (0.1781, 1.326, -0.3453), (0.2587, 1.366, -0.3918), (0.2498, 1.368, -0.4058), (0.3677, 1.451, -0.2837), (0.2479, 1.475, -0.3343), (0.3373, 1.339, -0.3258), (0.3705, 1.255, -0.4032), (0.2418, 1.373, -0.3899), (0.1929, 1.429, -0.4798), (0.2659, 1.286, -0.4623), (0.237, 1.35, -0.5633), (0.2375, 1.548, -0.4456), (-0.4154, 1.383, -0.01634), (-0.405, 1.395, -0.004325), (-0.4257, 1.37, -0.004325), (-0.479, 1.434, -0.01634), (-0.4699, 1.448, 0.0007238), (-0.4943, 1.446, -0.01337), (-0.4893, 1.421, -0.004325), (-0.5028, 1.435, -0.003516), (-0.4895, 1.429, 0.01512), (-0.4995, 1.439, 0.01242), (-0.4758, 1.444, 0.01512), (-0.4218, 1.375, 0.01512), (-0.409, 1.391, 0.01512), (-0.489, 1.452, 0.01242), (-0.4858, 1.456, -0.003516), (-0.6215, 1.401, 0.1155), (-0.5702, 1.36, 0.00089), (-0.5131, 1.461, 0.1155), (-0.4656, 1.57, 0.1155), (-0.485, 1.438, 0.0008897), (-0.5017, 1.452, -0.1137), (-0.4289, 1.54, 0.0008893), (-0.4647, 1.569, -0.1137), (-0.6238, 1.403, -0.1137), (-0.4945, 1.446, 0.001256), (-0.5803, 1.404, -0.0209), (-0.4785, 1.51, 0.02367), (-0.5487, 1.444, 0.07486), (-0.4973, 1.46, -0.07158), (-0.5492, 1.427, -0.07411), (-0.478, 1.52, -0.037), (-0.5341, 1.507, 0.07094), (-0.5927, 1.426, 0.03505), (-0.5326, 0.8258, -0.2562), (-0.5279, 0.8258, -0.4269), (-0.4294, 0.8258, -0.3923), (-0.4521, 0.7715, -0.485), (-0.3763, 0.8258, -0.543), (-0.4748, 0.8258, -0.5776), (-0.3657, 0.8258, -0.7302), (-0.3938, 1.056, 0.3492), (-0.1134, 0.9946, 0.5046), (-0.3462, 0.7752, 0.2134), (-0.3911, 1.128, 0.3222), (-0.363, 0.8781, 0.1983), (-0.2478, 1.345, 0.3269), (-0.06553, 1.615, 0.3304), (-0.1466, 1.286, 0.4148), (-0.0554, 1.606, 0.345), (0.1596, 1.31, 0.4194), (0.1538, 0.9591, 0.4255), (0.2335, 1.572, 0.2485), (0.2833, 1.202, 0.3764), (0.4052, 0.9602, 0.3009), (0.4338, 1.407, 0.1378), (0.387, 0.9244, 0.1403), (0.3229, 1.566, 0.1019), (0.401, 1.337, -0.07528), (0.3411, 1.572, 0.06179), (0.3763, 1.125, -0.151), (0.348, 0.9351, -0.2147), (0.3623, 0.8486, -0.1127), (0.3416, 0.6833, -0.08467), (0.2908, 0.7874, -0.2427), (0.1983, 0.6964, -0.2247), (0.06815, 0.6483, -0.1652), (0.154, 0.6483, -0.1424), (0.1457, 0.6483, 0.1111), (0.08875, 0.6483, 0.2362), (0.3524, 0.6377, 0.06798), (-0.1227, 0.6483, 0.2932), (-0.1052, 0.6483, 0.1495), (-0.2698, 0.6483, 0.04273), (-0.3626, 0.738, 0.1382), (-0.3659, 0.7988, 0.1662), (0.2914, 1.603, 0.1055), (0.184, 1.669, 0.1999), (-0.3911, 1.128, 0.3222), (-0.363, 0.8781, 0.1983), (-0.2478, 1.345, 0.3269), (-0.06553, 1.615, 0.3304), (0.3411, 1.572, 0.06179), (0.401, 1.337, -0.07528), (0.3763, 1.125, -0.151), (0.348, 0.9351, -0.2147), (0.2908, 0.7874, -0.2427), (0.1983, 0.6964, -0.2247), (0.06815, 0.6483, -0.1652), (-0.2698, 0.6483, 0.04273), (-0.3626, 0.738, 0.1382), (-0.3659, 0.7988, 0.1662), (0.2914, 1.603, 0.1055), (0.184, 1.669, 0.1999), (0.05787, 1.547, 0.2671), (0.07441, 1.538, 0.2742), (0.04132, 1.538, 0.2742), (0.05787, 1.595, 0.3329), (0.07441, 1.583, 0.3444), (0.05787, 1.605, 0.3505), (0.04132, 1.586, 0.34), (0.04431, 1.597, 0.3563), (0.04764, 1.573, 0.3557), (0.04949, 1.584, 0.3657), (0.06809, 1.573, 0.3549), (0.04764, 1.522, 0.2857), (0.06809, 1.522, 0.2857), (0.06625, 1.584, 0.3657), (0.07143, 1.597, 0.3563)], [], [(0, 2, 4, 1), (2, 3, 6, 4), (1, 4, 5, 8, 9), (4, 6, 7, 5), (15, 129, 99, 27, 12), (15, 119, 127, 30), (22, 14, 96, 97), (26, 28, 27, 25), (20, 10, 14, 22), (18, 21, 12, 27, 28, 13), (11, 17, 19, 16), (16, 19, 95, 93), (17, 20, 22, 19), (22, 97, 101, 36, 35, 34, 33, 23), (24, 51, 52, 102, 100), (19, 22, 23, 43, 44, 45, 46, 51, 24), (99, 98, 25, 27), (21, 18, 32, 31), (18, 117, 116, 32), (37, 50, 49, 38), (38, 49, 48, 39), (39, 48, 47, 40), (40, 47, 33, 34), (42, 39, 40, 41), (41, 40, 34, 35), (50, 46, 45, 49), (49, 45, 44, 48), (48, 44, 43, 47), (47, 43, 23, 33), (52, 51, 46, 50), (98, 96, 14, 10, 20, 17, 11, 16, 93, 92, 26, 25), (92, 94, 28, 26), (110, 109, 42, 41), (103, 102, 52), (107, 106, 37, 38), (94, 113, 13, 28), (121, 123, 85, 29), (105, 104, 103, 52, 50, 37), (108, 107, 38, 39, 42), (122, 121, 29), (72, 120, 12, 21), (116, 73, 31, 32), (127, 130, 128, 30), (126, 110, 41, 35, 36), (100, 95, 19, 24), (118, 74, 55, 53, 54, 60, 61, 63, 64, 65, 86, 83, 82, 124), (65, 66, 67, 68, 69, 71, 70, 87, 62, 56, 57, 59, 58, 90, 89, 91, 75, 118, 124, 125, 86), (101, 126, 36), (114, 117, 18, 13), (106, 105, 37), (109, 108, 42), (120, 119, 15, 12), (113, 79, 115, 114, 13), (85, 84, 122, 29), (91, 88, 81, 80, 112, 111, 77, 78, 76, 75), (73, 72, 21, 31), (128, 129, 15, 30), (132, 131, 176, 170, 171), (174, 175, 131, 132, 137), (175, 176, 131), (168, 167, 165, 189, 133, 134, 135, 177, 142, 179, 180, 181, 182, 183, 184, 186), (140, 136, 174, 137, 138), (138, 137, 132, 139), (141, 140, 138, 139), (178, 136, 140), (144, 143, 178, 140, 141), (173, 146, 145, 143, 144), (146, 147, 145), (149, 148, 147, 146), (154, 152, 150, 148, 149), (152, 151, 150), (153, 169, 151, 152), (155, 153, 152, 154), (158, 155, 154, 156), (149, 146, 156, 154), (157, 156, 146, 173), (156, 157, 159, 158), (159, 161, 155, 158), (160, 162, 161, 159), (159, 139, 172, 160), (157, 141, 139, 159), (162, 164, 163, 161), (161, 163, 153, 155), (163, 164, 166, 153), (188, 187, 166, 164), (171, 170, 188, 164, 162), (166, 187, 185), (166, 185, 169, 153), (139, 132, 171, 172), (172, 171, 162, 160), (173, 144, 141, 157), (190, 193, 194, 191), (190, 191, 202, 201, 192), (192, 196, 193, 190), (194, 193, 195, 204), (193, 196, 197, 195), (196, 198, 199, 197), (201, 198, 196, 192), (198, 200, 203, 199), (202, 200, 198, 201), (191, 194, 200, 202), (200, 194, 204, 203), (199, 203, 204, 195, 197), (205, 207, 209, 206), (207, 208, 211, 209), (206, 209, 210, 213), (209, 211, 212, 210), (217, 214, 215, 222), (214, 218, 219, 215), (216, 220, 218, 214), (221, 216, 214, 217), (225, 224, 223), (226, 229, 230, 227), (226, 227, 238, 237, 228), (228, 232, 229, 226), (230, 229, 231, 240), (229, 232, 233, 231), (232, 234, 235, 233), (237, 234, 232, 228), (234, 236, 239, 235), (238, 236, 234, 237), (227, 230, 236, 238), (236, 230, 240, 239), (240, 231, 233, 235, 239), (241, 243, 245, 242), (243, 244, 247, 245), (242, 245, 246, 249), (245, 247, 248, 246), (250, 253, 254, 251), (250, 251, 262, 261, 252), (252, 256, 253, 250), (254, 253, 255, 264), (253, 256, 257, 255), (256, 258, 259, 257), (261, 258, 256, 252), (258, 260, 263, 259), (262, 260, 258, 261), (251, 254, 260, 262), (260, 254, 264, 263), (264, 255, 257, 259, 263), (265, 267, 269, 266), (267, 268, 271, 269), (266, 269, 270, 273), (269, 271, 272, 270), (277, 274, 275, 282), (274, 278, 279, 275), (276, 280, 278, 274), (281, 276, 274, 277), (283, 285, 284), (284, 285, 286), (286, 287, 288), (288, 287, 289), (329, 327, 290, 291, 297), (320, 291, 290, 292), (292, 290, 327, 328), (313, 336, 337, 322, 339, 340, 294, 293, 295, 330, 342, 341, 331, 307, 333, 334), (296, 329, 297, 298), (297, 291, 300, 299), (298, 297, 299, 301), (299, 300, 303, 302), (301, 299, 302, 304), (304, 302, 303, 305), (309, 332, 304, 305, 311), (325, 326, 301, 304, 306), (332, 308, 306, 304), (310, 309, 311), (311, 312, 316, 314, 335), (311, 305, 319, 312), (335, 310, 311), (315, 314, 316), (338, 315, 316, 317, 318, 320, 321), (312, 319, 317, 316), (318, 317, 319, 305), (291, 320, 318, 300), (305, 303, 300, 318), (292, 323, 338, 321, 320), (324, 323, 292), (328, 324, 292), (308, 325, 306), (326, 296, 298, 301), (343, 346, 347, 344), (343, 344, 355, 354, 345), (345, 349, 346, 343), (347, 346, 348, 357), (346, 349, 350, 348), (349, 351, 352, 350), (354, 351, 349, 345), (351, 353, 356, 352), (355, 353, 351, 354), (344, 347, 353, 355), (353, 347, 357, 356), (357, 348, 350, 352, 356)])
me_full_flowerbed2_cell_017.polygons.foreach_set('material_index', [8, 8, 8, 8, 0, 0, 0, 0, 0, 0, 0, 0, 0, 0, 1, 0, 0, 0, 0, 2, 2, 2, 1, 2, 1, 2, 2, 1, 1, 1, 0, 0, 2, 1, 2, 0, 0, 1, 2, 0, 0, 0, 0, 2, 0, 0, 0, 2, 0, 2, 2, 0, 0, 0, 0, 0, 0, 3, 3, 3, 0, 3, 3, 3, 3, 3, 3, 3, 3, 3, 3, 3, 3, 3, 3, 3, 3, 3, 3, 3, 3, 3, 3, 3, 3, 3, 3, 3, 3, 3, 3, 4, 4, 4, 4, 4, 4, 4, 4, 4, 4, 4, 4, 5, 5, 5, 5, 6, 6, 6, 6, 8, 9, 9, 9, 9, 9, 9, 9, 9, 9, 9, 9, 9, 10, 10, 10, 10, 11, 11, 11, 11, 11, 11, 11, 11, 11, 11, 11, 11, 12, 12, 12, 12, 13, 13, 13, 13, 17, 17, 17, 17, 3, 3, 3, 0, 3, 3, 3, 3, 3, 3, 3, 3, 3, 3, 3, 3, 3, 3, 3, 3, 3, 3, 3, 3, 3, 3, 3, 3, 7, 7, 7, 7, 7, 7, 7, 7, 7, 7, 7, 7])
_k = set([(53, 54), (53, 55), (54, 60), (55, 74), (56, 57), (56, 62), (57, 59), (58, 59), (58, 90), (60, 61), (61, 63), (62, 87), (63, 64), (64, 65), (65, 66), (66, 67), (67, 68), (68, 69), (69, 71), (70, 71), (70, 87), (72, 73), (72, 120), (73, 116), (74, 118), (75, 76), (75, 118), (76, 78), (77, 78), (77, 111), (79, 113), (79, 115), (80, 81), (80, 112), (81, 88), (82, 83), (82, 124), (83, 86), (84, 85), (84, 122), (85, 123), (86, 125), (88, 91), (89, 90), (89, 91), (92, 93), (92, 94), (93, 95), (94, 113), (95, 100), (96, 97), (96, 98), (97, 101), (98, 99), (99, 129), (100, 102), (101, 126), (102, 103), (103, 104), (104, 105), (105, 106), (106, 107), (107, 108), (108, 109), (109, 110), (110, 126), (111, 112), (114, 115), (114, 117), (116, 117), (119, 120), (119, 127), (121, 122), (121, 123), (124, 125), (127, 130), (128, 129), (128, 130), (133, 134), (133, 189), (134, 135), (135, 177), (136, 174), (136, 178), (142, 177), (142, 179), (143, 145), (143, 178), (145, 147), (147, 148), (148, 150), (150, 151), (151, 169), (165, 167), (165, 189), (167, 168), (168, 186), (169, 185), (170, 176), (170, 188), (174, 175), (175, 176), (179, 180), (180, 181), (181, 182), (182, 183), (183, 184), (184, 186), (185, 187), (187, 188), (293, 294), (293, 295), (294, 340), (295, 330), (296, 326), (296, 329), (307, 331), (307, 333), (308, 325), (308, 332), (309, 310), (309, 332), (310, 335), (313, 334), (313, 336), (314, 315), (314, 335), (315, 338), (322, 337), (322, 339), (323, 324), (323, 338), (324, 328), (325, 326), (327, 328), (327, 329), (330, 342), (331, 341), (333, 334), (336, 337), (339, 340), (341, 342)])
me_full_flowerbed2_cell_017.attributes.new('sharp_edge', 'BOOLEAN', 'EDGE').data.foreach_set('value', [ (min(e.vertices), max(e.vertices)) in _k for e in me_full_flowerbed2_cell_017.edges])
_uv = me_full_flowerbed2_cell_017.uv_layers.new(name='UVMap')
_uv.uv.foreach_set('vector', [0.1594, 0.7011, 0.1822, 0.7087, 0.1822, 0.728, 0.1594, 0.7252, 0.1822, 0.7087, 0.205, 0.7037, 0.205, 0.7248, 0.1822, 0.728, 0.1594, 0.7252, 0.1822, 0.728, 0.1822, 0.738, 0.1744, 0.7345, 0.1594, 0.7268, 0.1822, 0.728, 0.205, 0.7248, 0.205, 0.7309, 0.1822, 0.738, 0.08253, 0.5806, 0.2232, 0.5806, 0.2408, 0.5935, 0.03381, 0.5935, 0.0533, 0.5806, 0.1064, 0.5586, 0.1064, 0.5239, 0.08253, 0.5315, 0.08253, 0.5806, 0.435, 0.9067, 0.4039, 0.9067, 0.4039, 0.7378, 0.435, 0.7628, 0.3151, 0.325, 0.3151, 0.2899, 0.637, 0.2899, 0.637, 0.325, 0.435, 0.9379, 0.4039, 0.9379, 0.4039, 0.9067, 0.435, 0.9067, 0.3797, 0.2744, 0.5785, 0.2744, 0.6136, 0.2744, 0.637, 0.2899, 0.3151, 0.2899, 0.3385, 0.2744, 0.6479, 0.9379, 0.6113, 0.9379, 0.6113, 0.9067, 0.6479, 0.9067, 0.6479, 0.9067, 0.6113, 0.9067, 0.6113, 0.8713, 0.6479, 0.8879, 0.6113, 0.9379, 0.435, 0.9379, 0.435, 0.9067, 0.6113, 0.9067, 0.435, 0.9067, 0.435, 0.7628, 0.435, 0.7686, 0.435, 0.7905, 0.435, 0.8247, 0.435, 0.8558, 0.435, 0.8788, 0.435, 0.9067, 0.3007, 0.3197, 0.2698, 0.3197, 0.2748, 0.2688, 0.2977, 0.2698, 0.3007, 0.2713, 0.6113, 0.9067, 0.435, 0.9067, 0.435, 0.9067, 0.4606, 0.9067, 0.4994, 0.9067, 0.534, 0.9067, 0.564, 0.9067, 0.5923, 0.9067, 0.6113, 0.9067, 0.2408, 0.5935, 0.2533, 0.6227, 0.03381, 0.6227, 0.03381, 0.5935, 0.5785, 0.2744, 0.3797, 0.2744, 0.4038, 0.2523, 0.5545, 0.2523, 0.3797, 0.2744, 0.3797, 0.2168, 0.4038, 0.2057, 0.4038, 0.2523, 0.2287, 0.2336, 0.2155, 0.2607, 0.1655, 0.2759, 0.1805, 0.2134, 0.1805, 0.2134, 0.1655, 0.2759, 0.1261, 0.2687, 0.1286, 0.2231, 0.1286, 0.2231, 0.1261, 0.2687, 0.05635, 0.26, 0.04548, 0.2491, 0.04548, 0.2491, 0.05635, 0.26, 0.01286, 0.2741, 0.01286, 0.2365, 0.1061, 0.1774, 0.1286, 0.2231, 0.04548, 0.2491, 0.04483, 0.1939, 0.04483, 0.1939, 0.04548, 0.2491, 0.01286, 0.2365, 0.01286, 0.1857, 0.2155, 0.2607, 0.2236, 0.3197, 0.1746, 0.3197, 0.1655, 0.2759, 0.1655, 0.2759, 0.1746, 0.3197, 0.118, 0.3197, 0.1261, 0.2687, 0.1261, 0.2687, 0.118, 0.3197, 0.05475, 0.3197, 0.05635, 0.26, 0.05635, 0.26, 0.05475, 0.3197, 0.01286, 0.3197, 0.01286, 0.2741, 0.2748, 0.2688, 0.2698, 0.3197, 0.2236, 0.3197, 0.2155, 0.2607, 0.3831, 0.7251, 0.4039, 0.7378, 0.4039, 0.9067, 0.4039, 0.9379, 0.435, 0.9379, 0.6113, 0.9379, 0.6479, 0.9379, 0.6479, 0.9067, 0.6479, 0.8879, 0.6686, 0.9007, 0.6686, 0.9586, 0.3831, 0.9586, 0.9056, 0.6288, 0.9206, 0.5937, 0.9709, 0.5937, 0.9709, 0.6288, 0.05671, 0.1268, 0.1102, 0.1526, 0.1061, 0.1774, 0.04483, 0.1939, 0.2661, 0.2546, 0.2977, 0.2698, 0.2748, 0.2688, 0.1731, 0.1958, 0.2282, 0.2259, 0.2287, 0.2336, 0.1805, 0.2134, 0.9206, 0.5937, 0.9129, 0.5782, 0.9476, 0.5782, 0.9709, 0.5937, 0.8969, 0.5782, 0.9041, 0.5613, 0.9125, 0.5418, 0.9125, 0.5782, 0.2378, 0.2344, 0.2649, 0.2539, 0.2661, 0.2546, 0.2748, 0.2688, 0.2155, 0.2607, 0.2287, 0.2336, 0.1518, 0.1826, 0.1731, 0.1958, 0.1805, 0.2134, 0.1286, 0.2231, 0.1061, 0.1774, 0.889, 0.5565, 0.8969, 0.5782, 0.9125, 0.5782, 0.5785, 0.2205, 0.6136, 0.2212, 0.6136, 0.2744, 0.5785, 0.2744, 0.4038, 0.2057, 0.5545, 0.2085, 0.5545, 0.2523, 0.4038, 0.2523, 0.08253, 0.5315, 0.1826, 0.5167, 0.2099, 0.5806, 0.08253, 0.5806, 0.04641, 0.1192, 0.05671, 0.1268, 0.04483, 0.1939, 0.01286, 0.1857, 0.01286, 0.1298, 0.6113, 0.8771, 0.6113, 0.8713, 0.6113, 0.9067, 0.6113, 0.9067, 0.9099, 0.0, 0.9099, 0.1468, 0.9795, 0.2799, 0.9795, 0.4238, 0.9098, 0.3542, 0.7869, 0.1678, 0.787, 0.1049, 0.7807, 0.09616, 0.7157, 0.002573, 0.7132, 0.0, 0.8326, 0.0, 0.8326, 0.06953, 0.908, 0.1449, 0.8594, 0.0, 1.0, 0.2868, 0.9664, 0.3089, 0.9639, 0.3261, 0.8371, 0.3128, 0.798, 0.3173, 0.7466, 0.3516, 0.6028, 0.3178, 0.591, 0.3271, 0.5543, 0.3595, 0.6119, 0.4171, 0.5744, 0.4841, 0.5107, 0.49, 0.379, 0.3583, 0.3846, 0.2943, 0.4553, 0.2877, 0.1676, 0.0, 0.9099, 0.0, 1.0, 0.09008, 1.0, 0.1406, 0.9269, 0.09431, 1.0, 0.1674, 0.01286, 0.09419, 0.04641, 0.1192, 0.01286, 0.1298, 0.3385, 0.216, 0.3797, 0.2168, 0.3797, 0.2744, 0.3385, 0.2744, 0.2282, 0.2259, 0.2378, 0.2344, 0.2287, 0.2336, 0.1102, 0.1526, 0.1518, 0.1826, 0.1061, 0.1774, 0.0533, 0.5362, 0.08253, 0.5319, 0.08253, 0.5806, 0.0533, 0.5806, 0.9129, 0.5782, 0.9282, 0.5424, 0.9384, 0.5184, 0.9476, 0.5198, 0.9476, 0.5782, 0.9125, 0.5418, 0.9041, 0.5491, 0.889, 0.5565, 0.9125, 0.5782, 0.8324, 0.0, 0.8326, 0.5499, 0.9099, 0.6196, 0.9099, 0.7802, 0.8054, 0.6861, 0.8054, 0.5673, 0.213, 0.03372, 0.2131, 0.1525, 0.09009, 0.04176, 0.09008, 0.0, 0.5545, 0.2085, 0.5785, 0.2205, 0.5785, 0.2744, 0.5545, 0.2523, 0.2099, 0.5806, 0.2066, 0.5586, 0.1064, 0.5586, 0.08253, 0.5806, -0.543, 2.866, -0.5612, 2.814, -0.5477, 2.752, -0.5489, 2.742, -0.5966, 2.857, 0.0, 0.0, 0.0, 0.0, 0.0, 0.0, 0.0, 0.0, 0.0, 0.0, -0.5163, 2.785, -0.5477, 2.752, -0.5612, 2.814, 0.398, 0.03766, 0.8702, 0.5303, 0.7519, 0.4008, 0.7084, 0.3585, 0.6771, 0.3258, 0.6657, 0.277, 0.7921, 0.2652, 0.8682, 0.2862, 0.9475, 0.3287, 0.6426, 0.05121, 0.6544, 0.1718, 0.6642, 0.2986, 0.6403, 0.4078, 0.6185, 0.4046, 0.5751, 0.3982, 0.4728, 0.2651, 0.0, 0.0, 0.0, 0.0, 0.0, 0.0, 0.0, 0.0, 0.0, 0.0, -0.443, 2.936, -0.4669, 2.874, -0.543, 2.866, -0.5017, 2.948, -0.3712, 2.96, -0.337, 2.909, -0.443, 2.936, -0.5017, 2.948, -0.323, 2.883, -0.3539, 2.877, -0.337, 2.909, -0.3086, 2.914, -0.303, 2.874, -0.323, 2.883, -0.337, 2.909, -0.3712, 2.96, -0.2941, 2.921, -0.29, 2.86, -0.2931, 2.851, -0.303, 2.874, -0.3086, 2.914, -0.29, 2.86, -0.2848, 2.826, -0.2931, 2.851, -0.288, 2.816, -0.3048, 2.779, -0.2848, 2.826, -0.29, 2.86, -0.3936, 2.823, -0.3851, 2.756, -0.3232, 2.763, -0.3048, 2.779, -0.288, 2.816, -0.3851, 2.756, -0.3596, 2.731, -0.3232, 2.763, -0.4889, 2.748, -0.4456, 2.686, -0.3596, 2.731, -0.3851, 2.756, -0.4404, 2.844, -0.4889, 2.748, -0.3851, 2.756, -0.3936, 2.823, -0.4483, 2.914, -0.4404, 2.844, -0.3936, 2.823, -0.3689, 2.916, -0.288, 2.816, -0.29, 2.86, -0.3689, 2.916, -0.3936, 2.823, -0.3979, 2.959, -0.3689, 2.916, -0.29, 2.86, -0.2941, 2.921, -0.3689, 2.916, -0.3979, 2.959, -0.4825, 2.937, -0.4483, 2.914, -0.4825, 2.937, -0.5245, 2.882, -0.4404, 2.844, -0.4483, 2.914, -0.5638, 2.901, -0.5731, 2.849, -0.5245, 2.882, -0.4825, 2.937, -0.4825, 2.937, -0.5017, 2.948, -0.5476, 2.901, -0.5638, 2.901, -0.3979, 2.959, -0.3712, 2.96, -0.5017, 2.948, -0.4825, 2.937, -0.5731, 2.849, -0.5788, 2.759, -0.5514, 2.785, -0.5245, 2.882, -0.5245, 2.882, -0.5514, 2.785, -0.4889, 2.748, -0.4404, 2.844, -0.5514, 2.785, -0.5788, 2.759, -0.5536, 2.726, -0.4889, 2.748, -0.5479, 2.731, -0.5573, 2.689, -0.5536, 2.726, -0.5788, 2.759, -0.5966, 2.857, -0.5489, 2.742, -0.5479, 2.731, -0.5788, 2.759, -0.5731, 2.849, -0.5536, 2.726, -0.5573, 2.689, -0.5084, 2.687, -0.5536, 2.726, -0.5084, 2.687, -0.4456, 2.686, -0.4889, 2.748, -0.5017, 2.948, -0.543, 2.866, -0.5966, 2.857, -0.5476, 2.901, -0.5476, 2.901, -0.5966, 2.857, -0.5731, 2.849, -0.5638, 2.901, -0.2941, 2.921, -0.3086, 2.914, -0.3712, 2.96, -0.3979, 2.959, 0.1739, 0.8008, 0.1739, 0.8008, 0.1772, 0.7974, 0.1772, 0.7984, 0.8204, 0.1625, 0.8645, 0.1305, 0.8476, 0.07861, 0.7931, 0.07861, 0.7763, 0.1305, 0.1706, 0.7984, 0.1706, 0.7984, 0.1739, 0.8008, 0.1739, 0.8008, 0.1772, 0.7974, 0.1739, 0.8008, 0.1739, 0.8002, 0.1766, 0.7983, 0.1739, 0.8008, 0.1706, 0.7984, 0.1712, 0.7983, 0.1739, 0.8002, 0.1706, 0.7984, 0.1718, 0.7946, 0.1722, 0.7951, 0.1712, 0.7983, 0.1718, 0.7946, 0.1718, 0.7946, 0.1706, 0.7984, 0.1706, 0.7984, 0.1718, 0.7946, 0.1759, 0.7946, 0.1756, 0.7951, 0.1722, 0.7951, 0.1759, 0.7946, 0.1759, 0.7946, 0.1718, 0.7946, 0.1718, 0.7946, 0.1772, 0.7984, 0.1772, 0.7974, 0.1759, 0.7946, 0.1759, 0.7946, 0.1759, 0.7946, 0.1772, 0.7974, 0.1766, 0.7983, 0.1756, 0.7951, 0.1722, 0.7951, 0.1756, 0.7951, 0.1766, 0.7983, 0.1739, 0.8002, 0.1712, 0.7983, 0.151, 0.7746, 0.1739, 0.7746, 0.1739, 0.7974, 0.151, 0.7974, 0.1739, 0.7746, 0.1967, 0.7746, 0.1967, 0.7974, 0.1739, 0.7974, 0.151, 0.7974, 0.1739, 0.7974, 0.1739, 0.8202, 0.151, 0.8202, 0.1739, 0.7974, 0.1967, 0.7974, 0.1967, 0.8202, 0.1739, 0.8202, 0.1669, 0.7827, 0.1738, 0.7973, 0.1567, 0.8017, 0.1586, 0.7906, 0.1738, 0.7973, 0.1756, 0.8118, 0.164, 0.8123, 0.1567, 0.8017, 0.1858, 0.7929, 0.1874, 0.8049, 0.1756, 0.8118, 0.1738, 0.7973, 0.1784, 0.7834, 0.1858, 0.7929, 0.1738, 0.7973, 0.1669, 0.7827, 0.1594, 0.7269, 0.1729, 0.7338, 0.1594, 0.7277, 0.2024, 0.8696, 0.2156, 0.877, 0.2181, 0.8765, 0.204, 0.8698, 0.8204, 0.1625, 0.8645, 0.1305, 0.8476, 0.07861, 0.7931, 0.07861, 0.7763, 0.1305, 0.2035, 0.8661, 0.2168, 0.8735, 0.2156, 0.877, 0.2024, 0.8696, 0.2181, 0.8765, 0.2156, 0.877, 0.2191, 0.8783, 0.2204, 0.8784, 0.2156, 0.877, 0.2168, 0.8735, 0.2201, 0.8754, 0.2191, 0.8783, 0.2168, 0.8735, 0.2199, 0.8719, 0.222, 0.8738, 0.2201, 0.8754, 0.2059, 0.8641, 0.2199, 0.8719, 0.2168, 0.8735, 0.2035, 0.8661, 0.2199, 0.8719, 0.22, 0.8741, 0.2222, 0.8756, 0.222, 0.8738, 0.2062, 0.8664, 0.22, 0.8741, 0.2199, 0.8719, 0.2059, 0.8641, 0.204, 0.8698, 0.2181, 0.8765, 0.22, 0.8741, 0.2062, 0.8664, 0.22, 0.8741, 0.2181, 0.8765, 0.2204, 0.8784, 0.2222, 0.8756, 0.2204, 0.8784, 0.2191, 0.8783, 0.2201, 0.8754, 0.222, 0.8738, 0.2222, 0.8756, 0.2439, 0.8541, 0.2379, 0.8625, 0.2188, 0.8752, 0.2201, 0.8642, 0.2379, 0.8625, 0.2445, 0.8779, 0.2237, 0.8897, 0.2188, 0.8752, 0.2201, 0.8642, 0.2188, 0.8752, 0.2091, 0.8932, 0.218, 0.8863, 0.2188, 0.8752, 0.2237, 0.8897, 0.2179, 0.9098, 0.2091, 0.8932, 0.08793, 0.8008, 0.07526, 0.8008, 0.07706, 0.7974, 0.08999, 0.7984, 0.8204, 0.1625, 0.8645, 0.1305, 0.8476, 0.07861, 0.7931, 0.07861, 0.7763, 0.1305, 0.08587, 0.7984, 0.0732, 0.7984, 0.07526, 0.8008, 0.08793, 0.8008, 0.07706, 0.7974, 0.07526, 0.8008, 0.07221, 0.8002, 0.0739, 0.7983, 0.07526, 0.8008, 0.0732, 0.7984, 0.07052, 0.7983, 0.07221, 0.8002, 0.0732, 0.7984, 0.07317, 0.7946, 0.07116, 0.7951, 0.07052, 0.7983, 0.08666, 0.7946, 0.07317, 0.7946, 0.0732, 0.7984, 0.08587, 0.7984, 0.07317, 0.7946, 0.07589, 0.7946, 0.07325, 0.7951, 0.07116, 0.7951, 0.08921, 0.7946, 0.07589, 0.7946, 0.07317, 0.7946, 0.08666, 0.7946, 0.08999, 0.7984, 0.07706, 0.7974, 0.07589, 0.7946, 0.08921, 0.7946, 0.07589, 0.7946, 0.07706, 0.7974, 0.0739, 0.7983, 0.07325, 0.7951, 0.0739, 0.7983, 0.07221, 0.8002, 0.07052, 0.7983, 0.07116, 0.7951, 0.07325, 0.7951, 0.04686, 0.7746, 0.06847, 0.7746, 0.07406, 0.7974, 0.05709, 0.7974, 0.06847, 0.7746, 0.07792, 0.7746, 0.08524, 0.7974, 0.07406, 0.7974, 0.05709, 0.7974, 0.07406, 0.7974, 0.07074, 0.8202, 0.04641, 0.8202, 0.07406, 0.7974, 0.08524, 0.7974, 0.07811, 0.8202, 0.07074, 0.8202, 0.06137, 0.7827, 0.07217, 0.7973, 0.05507, 0.8017, 0.05261, 0.7906, 0.07217, 0.7973, 0.0716, 0.8118, 0.06128, 0.8123, 0.05507, 0.8017, 0.07536, 0.7929, 0.07545, 0.8049, 0.0716, 0.8118, 0.07217, 0.7973, 0.06427, 0.7834, 0.07536, 0.7929, 0.07217, 0.7973, 0.06137, 0.7827, 0.06457, 0.8486, 0.08514, 0.8757, 0.06552, 0.8826, 0.06552, 0.8826, 0.08514, 0.8757, 0.08061, 0.8942, 0.08061, 0.8942, 0.09571, 0.9057, 0.07609, 0.9126, 0.07609, 0.9126, 0.09571, 0.9057, 0.09782, 0.943, -0.508, 2.687, -0.5573, 2.688, -0.5582, 2.679, -0.4617, 2.625, -0.4731, 2.656, -0.4649, 2.698, -0.4617, 2.625, -0.5582, 2.679, -0.5419, 2.726, -0.5419, 2.726, -0.5582, 2.679, -0.5573, 2.688, -0.5477, 2.731, 0.3808, 0.3295, 0.4187, 0.2857, 0.4721, 0.2654, 0.6106, 0.2771, 0.6486, 0.3267, 0.65, 0.3582, 0.6488, 0.399, 0.6603, 0.5288, 0.6392, 0.03771, 0.7917, 0.2649, 0.8219, 0.3974, 0.7845, 0.4039, 0.7671, 0.4069, 0.6349, 0.2993, 0.515, 0.1693, 0.408, 0.05069, -0.4452, 2.685, -0.508, 2.687, -0.4731, 2.656, -0.4417, 2.68, -0.4731, 2.656, -0.4617, 2.625, -0.3697, 2.653, -0.3677, 2.655, -0.4417, 2.68, -0.4731, 2.656, -0.3677, 2.655, -0.3423, 2.714, -0.3677, 2.655, -0.3697, 2.653, -0.2832, 2.696, -0.3252, 2.67, -0.3423, 2.714, -0.3677, 2.655, -0.3252, 2.67, -0.2733, 2.752, -0.2733, 2.752, -0.3252, 2.67, -0.2832, 2.696, -0.2895, 2.751, -0.2931, 2.851, -0.2846, 2.825, -0.2733, 2.752, -0.2895, 2.751, -0.298, 2.838, -0.3224, 2.763, -0.3593, 2.73, -0.3423, 2.714, -0.2733, 2.752, -0.3115, 2.764, -0.2846, 2.825, -0.3053, 2.778, -0.3115, 2.764, -0.2733, 2.752, -0.3029, 2.873, -0.2931, 2.851, -0.298, 2.838, -0.298, 2.838, -0.3051, 2.828, -0.3697, 2.848, -0.3544, 2.876, -0.3226, 2.883, -0.298, 2.838, -0.2895, 2.751, -0.3014, 2.776, -0.3051, 2.828, -0.3226, 2.883, -0.3029, 2.873, -0.298, 2.838, 0.0, 0.0, 0.0, 0.0, 0.0, 0.0, 0.0, 0.0, 0.0, 0.0, 0.0, 0.0, 0.0, 0.0, 0.0, 0.0, 0.0, 0.0, 0.0, 0.0, 0.0, 0.0, 0.0, 0.0, 0.0, 0.0, 0.0, 0.0, -0.3921, 2.718, -0.3725, 2.761, -0.3014, 2.776, -0.2895, 2.751, -0.4617, 2.625, -0.4649, 2.698, -0.3921, 2.718, -0.3697, 2.653, -0.2895, 2.751, -0.2832, 2.696, -0.3697, 2.653, -0.3921, 2.718, -0.5419, 2.726, -0.5475, 2.752, -0.5155, 2.784, -0.4589, 2.748, -0.4649, 2.698, -0.5486, 2.742, -0.5475, 2.752, -0.5419, 2.726, -0.5477, 2.731, -0.5486, 2.742, -0.5419, 2.726, -0.3053, 2.778, -0.3224, 2.763, -0.3115, 2.764, -0.3593, 2.73, -0.4452, 2.685, -0.4417, 2.68, -0.3423, 2.714, 0.1822, 0.7444, 0.1822, 0.7313, 0.1855, 0.729, 0.1855, 0.743, 0.8204, 0.1625, 0.8645, 0.1305, 0.8476, 0.07861, 0.7931, 0.07861, 0.7763, 0.1305, 0.1789, 0.743, 0.1789, 0.7298, 0.1822, 0.7313, 0.1822, 0.7444, 0.1855, 0.729, 0.1822, 0.7313, 0.1822, 0.7277, 0.1849, 0.7266, 0.1822, 0.7313, 0.1789, 0.7298, 0.1795, 0.7266, 0.1822, 0.7277, 0.1789, 0.7298, 0.1802, 0.7267, 0.1805, 0.7247, 0.1795, 0.7266, 0.1802, 0.7407, 0.1802, 0.7267, 0.1789, 0.7298, 0.1789, 0.743, 0.1802, 0.7267, 0.1842, 0.7269, 0.1839, 0.7247, 0.1805, 0.7247, 0.1842, 0.7407, 0.1842, 0.7269, 0.1802, 0.7267, 0.1802, 0.7407, 0.1855, 0.743, 0.1855, 0.729, 0.1842, 0.7269, 0.1842, 0.7407, 0.1842, 0.7269, 0.1855, 0.729, 0.1849, 0.7266, 0.1839, 0.7247, 0.1849, 0.7266, 0.1822, 0.7277, 0.1795, 0.7266, 0.1805, 0.7247, 0.1839, 0.7247])
me_full_flowerbed2_cell_017.materials.append(mat_material_009)
me_full_flowerbed2_cell_017.materials.append(mat_material_010)
me_full_flowerbed2_cell_017.materials.append(mat_material_011)
me_full_flowerbed2_cell_017.materials.append(mat_material_034)
me_full_flowerbed2_cell_017.materials.append(mat_material_036)
me_full_flowerbed2_cell_017.materials.append(mat_material_040)
me_full_flowerbed2_cell_017.materials.append(mat_material_041)
me_full_flowerbed2_cell_017.materials.append(mat_material_035)
me_full_flowerbed2_cell_017.materials.append(mat_material_045)
me_full_flowerbed2_cell_017.materials.append(mat_material_037)
me_full_flowerbed2_cell_017.materials.append(mat_material_042)
me_full_flowerbed2_cell_017.materials.append(mat_material_038)
me_full_flowerbed2_cell_017.materials.append(mat_material_046)
me_full_flowerbed2_cell_017.materials.append(mat_material_047)
me_full_flowerbed2_cell_017.materials.append(mat_material_039)
me_full_flowerbed2_cell_017.materials.append(mat_material_043)
me_full_flowerbed2_cell_017.materials.append(mat_material_044)
me_full_flowerbed2_cell_017.materials.append(mat_material_048)
me_full_flowerbed2_cell_017.materials.append(mat_material_049)
me_full_flowerbed2_cell_017.use_remesh_fix_poles = True
me_full_flowerbed2_cell_017.use_remesh_preserve_attributes = False
me_full_flowerbed2_cell_017.use_mirror_vertex_groups = False
me_full_flowerbed2_cell_017.update()
me_full_flowerbed2_cell_021 = bpy.data.meshes.new('Full FlowerBed2_cell.021')
me_full_flowerbed2_cell_021.from_pydata([(0.1983, 0.8258, 0.5665), (0.3258, 0.8258, 0.4528), (0.3682, 0.8258, 0.5482), (0.42, 0.7715, 0.4681), (0.5142, 0.8258, 0.4834), (0.4718, 0.8258, 0.388), (0.6577, 0.8258, 0.3626), (-1.0, 1.0, 1.0), (1.0, 1.0, 1.0), (-1.0, 0.6325, 1.0), (1.0, 0.6325, 1.0), (-1.0, 1.0, 0.7), (1.0, 1.0, 0.7), (1.0, 0.6325, 0.7), (-1.0, 0.6325, 0.7), (0.7, 1.0, 1.0), (0.7, -0.7, 1.0), (0.7, 0.6325, 1.0), (0.7, 0.8875, 0.7), (-0.745, 1.0, 1.0), (-0.745, 0.6325, 1.0), (-0.745, 0.8875, 0.7), (-0.745, 0.776, 0.7), (0.7, 0.776, 0.7), (-1.17, 0.745, 1.17), (-1.17, 1.0, 1.17), (1.17, 1.0, 1.17), (1.17, 0.745, 1.17), (0.8114, 0.6325, 0.7), (-0.8114, 0.6325, 0.7), (0.7, 0.6325, 0.8114), (-0.745, 0.6325, 0.8114), (-0.745, 0.776, 0.4741), (0.694, 0.776, 0.5321), (0.7, 0.776, -0.2946), (0.7, 0.776, -0.03957), (0.7, 0.776, 0.3246), (0.03501, 0.7068, -0.06626), (0.3211, 0.7771, -0.05603), (-0.501, 0.8365, 0.5025), (-0.2217, 0.7675, 0.4784), (0.1152, 0.7622, 0.6107), (0.3532, 0.7636, 0.521), (0.3383, 0.7739, 0.2941), (0.09775, 0.777, 0.2876), (-0.2371, 0.7524, 0.21), (-0.5147, 0.7058, 0.281), (-0.5157, 0.776, 0.7), (-0.2211, 0.776, 0.7), (0.09257, 0.776, 0.7), (0.3504, 0.776, 0.7), (0.5735, 0.7902, -0.08278), (0.4678, 0.6967, -0.3239), (0.5262, 0.81, 0.5133), (0.5351, 0.776, 0.7), (0.6128, 0.7933, 0.3957), (1.17, 1.0, -0.6924), (1.0, 1.0, -0.5879), (1.17, 0.745, -0.8015), (-0.745, 0.8875, 0.4373), (-1.0, 1.0, 0.6422), (-1.17, 0.745, 0.6379), (-1.17, 1.0, 0.7468), (0.7, 0.8875, -0.4516), (0.7, 0.776, -0.4993), (-0.745, 0.776, 0.3896), (0.6904, 0.7732, -0.4945), (0.5204, 0.72, -0.4128), (0.3872, 0.7522, -0.317), (0.3356, 0.7844, -0.2715), (0.05802, 0.7384, -0.1204), (-0.04361, 0.7399, -0.05729), (-0.5245, 0.71, 0.2258), (-0.256, 0.793, 0.09606), (1.0, 0.1969, -0.9313), (1.0, 0.3715, -0.8567), (1.0, 0.09719, -0.745), (0.8114, 0.6325, -0.6291), (0.9999, 0.6325, -0.745), (0.8114, 0.3614, -0.745), (0.8114, 0.5085, -0.6821), (0.8114, 0.1437, -0.745), (0.8793, 0.4592, -0.745), (0.8114, -0.6291, 0.7), (-0.5741, 0.7239, 0.2623), (-1.0, 0.6325, 0.4852), (-0.8114, 0.6325, 0.3692), (-0.8114, 0.07502, 0.131), (-0.8114, -0.2294, 0.7), (1.0, -0.836, 1.0), (1.0, -0.6756, 0.7), (0.7, -0.7, 0.8838), (0.7, -0.6613, 0.8114), (0.4477, -0.7, 1.0), (-1.0, -0.3435, 1.0), (-0.745, -0.3054, 0.8114), (-0.745, -0.4063, 1.0), (-1.0, -0.1829, 0.7), (1.0, 1.0, -0.5879), (1.17, 1.0, -0.6924), (1.17, 0.745, -0.8015), (0.7, 0.8875, -0.4516), (-1.0, 1.0, 0.6422), (-0.745, 0.8875, 0.4373), (0.5204, 0.72, -0.4128), (0.6904, 0.7732, -0.4945), (-1.17, 1.0, 0.7468), (-1.17, 0.745, 0.6379), (0.7, 0.776, -0.4993), (-0.745, 0.776, 0.3896), (0.3872, 0.7522, -0.317), (0.3356, 0.7844, -0.2715), (0.05802, 0.7384, -0.1204), (-0.04361, 0.7399, -0.05729), (-0.256, 0.793, 0.09606), (-0.5245, 0.71, 0.2258), (1.0, 0.3715, -0.8567), (1.0, 0.1969, -0.9313), (0.9999, 0.6325, -0.745), (0.9999, 0.6325, -0.745), (0.9999, 0.6325, -0.745), (1.0, 0.09719, -0.745), (0.8114, 0.6325, -0.6291), (0.8114, 0.3614, -0.745), (0.8114, 0.5085, -0.6821), (0.8114, -0.6291, 0.7), (0.8114, 0.1437, -0.745), (0.8793, 0.4592, -0.745), (-0.5741, 0.7239, 0.2623), (-0.8114, 0.6325, 0.3692), (-0.8114, 0.07502, 0.131), (-0.8114, -0.2294, 0.7), (-1.0, 0.6325, 0.4852), (1.0, -0.6756, 0.7), (1.0, -0.836, 1.0), (0.7, -0.6613, 0.8114), (0.7, -0.7, 0.8838), (0.4477, -0.7, 1.0), (-0.745, -0.3054, 0.8114), (-0.745, -0.4063, 1.0), (-1.0, -0.3435, 1.0), (-1.0, -0.1829, 0.7), (0.5254, 0.8351, -0.01634), (0.5405, 0.8284, -0.004323), (0.5103, 0.8418, -0.004323), (0.5587, 0.9096, -0.01634), (0.5744, 0.9044, 0.0007258), (0.5667, 0.9275, -0.01337), (0.5435, 0.9163, -0.004323), (0.5543, 0.933, -0.003514), (0.5515, 0.9186, 0.01512), (0.559, 0.9309, 0.01243), (0.5697, 0.9092, 0.01512), (0.5161, 0.8393, 0.01512), (0.5347, 0.8309, 0.01512), (0.5743, 0.9241, 0.01243), (0.579, 0.922, -0.003514), (0.491, 1.039, 0.1155), (0.4642, 0.9791, 0.0008913), (0.5765, 0.9495, 0.1155), (0.6938, 0.9312, 0.1155), (0.5618, 0.9166, 0.0008915), (0.5705, 0.9362, -0.1137), (0.6746, 0.8882, 0.0008916), (0.6933, 0.9301, -0.1137), (0.4922, 1.042, -0.1137), (0.5664, 0.9276, 0.001258), (0.5046, 1.0, -0.0209), (0.6328, 0.9285, 0.02367), (0.5514, 0.9797, 0.07486), (0.5792, 0.934, -0.07157), (0.5341, 0.9757, -0.07411), (0.6421, 0.9305, -0.037), (0.6158, 0.9816, 0.07094), (0.5228, 1.018, 0.03505)], [], [(0, 2, 1), (1, 2, 3), (3, 4, 5), (5, 4, 6), (21, 11, 7, 19), (118, 13, 28, 122), (12, 18, 15, 8), (13, 118, 100, 27, 10), (18, 21, 19, 15), (21, 18, 23, 54, 50, 49, 48, 47, 22), (18, 101, 108, 34, 35, 36, 23), (99, 26, 27, 100), (26, 25, 24, 27), (104, 105, 64, 63, 57, 56, 58, 78, 77, 80), (17, 20, 31, 30), (13, 133, 125, 28), (20, 139, 138, 31), (14, 132, 129, 29), (16, 17, 30, 135, 136), (23, 33, 53, 54), (108, 66, 67, 52, 34), (34, 52, 51, 35), (35, 51, 55, 36), (36, 55, 53, 33, 23), (50, 42, 41, 49), (49, 41, 40, 48), (48, 40, 39, 47), (47, 39, 32, 22), (43, 38, 37, 44), (44, 37, 113, 114, 45), (45, 114, 115, 46), (46, 115, 128), (42, 43, 44, 41), (41, 44, 45, 40), (40, 45, 46, 39), (39, 46, 128, 109, 32), (38, 111, 112, 37), (37, 112, 113), (54, 53, 42, 50), (55, 51, 38, 43), (53, 55, 43, 42), (52, 67, 110), (51, 52, 110, 111, 38), (137, 134, 10, 17, 16), (15, 19, 7, 11, 60, 106, 25, 26, 99, 98, 12, 8), (107, 24, 25, 106), (133, 13, 10, 134), (107, 132, 14, 9, 24), (9, 20, 17, 10, 27, 24), (141, 140, 9, 14), (136, 137, 16), (125, 126, 123, 124, 122, 28), (129, 130, 131, 29), (120, 116, 127), (138, 135, 30, 31), (116, 117, 87, 86, 85, 61, 62, 102, 59, 65, 84, 72, 73, 71, 70, 69, 68, 104, 80, 79, 127), (109, 103, 21, 22, 32), (131, 141, 14, 29), (140, 139, 20, 9), (121, 74, 75, 119), (126, 121, 119, 82, 123), (98, 101, 18, 12), (103, 60, 11, 21), (117, 76, 81, 83, 90, 89, 93, 91, 92, 95, 96, 94, 97, 88, 87), (142, 145, 146, 143), (142, 143, 154, 153, 144), (144, 148, 145, 142), (146, 145, 147, 156), (145, 148, 149, 147), (148, 150, 151, 149), (153, 150, 148, 144), (150, 152, 155, 151), (154, 152, 150, 153), (143, 146, 152, 154), (152, 146, 156, 155), (156, 147, 149, 151, 155), (157, 159, 161, 158), (159, 160, 163, 161), (158, 161, 162, 165), (161, 163, 164, 162), (169, 166, 167, 174), (166, 170, 171, 167), (168, 172, 170, 166), (173, 168, 166, 169)])
me_full_flowerbed2_cell_021.polygons.foreach_set('material_index', [18, 18, 18, 18, 0, 0, 0, 0, 0, 0, 0, 0, 0, 0, 0, 0, 0, 0, 0, 1, 1, 1, 1, 1, 1, 1, 1, 1, 2, 2, 2, 2, 2, 2, 2, 2, 2, 2, 1, 2, 2, 1, 2, 0, 0, 0, 0, 0, 0, 0, 0, 0, 0, 0, 0, 0, 0, 0, 0, 0, 0, 0, 0, 0, 14, 14, 14, 14, 14, 14, 14, 14, 14, 14, 14, 14, 16, 16, 16, 16, 15, 15, 15, 15])
_k = set([(56, 57), (56, 58), (57, 63), (58, 78), (59, 65), (59, 102), (60, 103), (60, 106), (61, 62), (61, 85), (62, 102), (63, 64), (64, 105), (65, 84), (66, 67), (66, 108), (67, 110), (68, 69), (68, 104), (69, 70), (70, 71), (71, 73), (72, 73), (72, 84), (74, 75), (74, 121), (75, 119), (76, 81), (76, 117), (77, 78), (77, 80), (79, 80), (79, 127), (81, 83), (82, 119), (82, 123), (83, 90), (85, 86), (86, 87), (87, 88), (88, 97), (89, 90), (89, 93), (91, 92), (91, 93), (92, 95), (94, 96), (94, 97), (95, 96), (98, 99), (98, 101), (99, 100), (100, 118), (101, 108), (103, 109), (104, 105), (106, 107), (107, 132), (109, 128), (110, 111), (111, 112), (112, 113), (113, 114), (114, 115), (115, 128), (116, 117), (116, 120), (118, 122), (120, 127), (121, 126), (122, 124), (123, 124), (125, 126), (125, 133), (129, 130), (129, 132), (130, 131), (131, 141), (133, 134), (134, 137), (135, 136), (135, 138), (136, 137), (138, 139), (139, 140), (140, 141)])
me_full_flowerbed2_cell_021.attributes.new('sharp_edge', 'BOOLEAN', 'EDGE').data.foreach_set('value', [ (min(e.vertices), max(e.vertices)) in _k for e in me_full_flowerbed2_cell_021.edges])
_uv = me_full_flowerbed2_cell_021.uv_layers.new(name='UVMap')
_uv.uv.foreach_set('vector', [0.2102, 0.6847, 0.244, 0.6884, 0.2356, 0.7074, 0.2356, 0.7074, 0.244, 0.6884, 0.2543, 0.7043, 0.2543, 0.7043, 0.2731, 0.7013, 0.2647, 0.7203, 0.2647, 0.7203, 0.2731, 0.7013, 0.3017, 0.7253, 0.435, 0.7305, 0.4039, 0.7305, 0.4039, 0.6939, 0.435, 0.6939, 0.8884, 0.556, 0.7378, 0.556, 0.7137, 0.5782, 0.8965, 0.5782, 0.6479, 0.7305, 0.6113, 0.7305, 0.6113, 0.6939, 0.6479, 0.6939, 0.7137, 0.5782, 0.9125, 0.5782, 0.9203, 0.5937, 0.649, 0.5937, 0.6724, 0.5782, 0.6113, 0.7305, 0.435, 0.7305, 0.435, 0.6939, 0.6113, 0.6939, 0.8384, 0.2055, 0.8035, 0.2055, 0.8035, 0.2055, 0.8074, 0.2055, 0.8119, 0.2055, 0.8181, 0.2055, 0.8257, 0.2055, 0.8328, 0.2055, 0.8384, 0.2055, 0.6113, 0.7305, 0.6113, 0.8709, 0.6113, 0.8762, 0.6113, 0.8518, 0.6113, 0.8207, 0.6113, 0.7763, 0.6113, 0.7305, 0.9052, 0.6288, 0.649, 0.6288, 0.649, 0.5937, 0.9203, 0.5937, 0.6283, 0.6269, 0.3211, 0.6269, 0.3211, 0.5934, 0.6283, 0.5934, 0.2867, 0.0015, 0.3167, 0.09972, 0.3183, 0.1052, 0.3812, 0.1681, 0.4446, 0.3545, 0.4447, 0.4241, 0.3008, 0.2803, 0.2374, 0.1471, 0.2373, 0.06991, 0.1674, 0.0, 0.5465, 0.5602, 0.3969, 0.5602, 0.3769, 0.5787, 0.5666, 0.5787, 0.7378, 0.556, 0.7378, 0.4196, 0.7137, 0.4046, 0.7137, 0.5782, 0.3969, 0.5602, 0.3969, 0.4527, 0.3769, 0.4556, 0.3769, 0.5787, 0.2243, 0.5586, 0.2068, 0.5586, 0.2103, 0.5806, 0.2482, 0.5806, 0.5465, 0.4223, 0.5465, 0.5602, 0.5666, 0.5787, 0.5666, 0.4089, 0.5589, 0.4109, 0.3007, 0.03183, 0.2995, 0.06528, 0.2661, 0.06902, 0.2679, 0.03183, 0.3007, 0.2699, 0.2988, 0.2698, 0.2657, 0.2539, 0.2545, 0.2358, 0.3007, 0.23, 0.3007, 0.23, 0.2545, 0.2358, 0.2755, 0.1878, 0.3007, 0.1792, 0.3007, 0.1792, 0.2755, 0.1878, 0.2834, 0.09245, 0.3007, 0.1066, 0.3007, 0.1066, 0.2834, 0.09245, 0.2661, 0.06902, 0.2995, 0.06528, 0.3007, 0.03183, 0.2311, 0.03183, 0.2316, 0.06749, 0.1842, 0.04962, 0.1797, 0.03183, 0.1797, 0.03183, 0.1842, 0.04962, 0.1171, 0.07598, 0.1172, 0.03183, 0.1172, 0.03183, 0.1171, 0.07598, 0.06148, 0.07117, 0.05854, 0.03183, 0.05854, 0.03183, 0.06148, 0.07117, 0.01286, 0.07684, 0.01286, 0.03183, 0.2287, 0.1127, 0.2252, 0.1824, 0.1683, 0.1845, 0.1808, 0.114, 0.1808, 0.114, 0.1683, 0.1845, 0.1526, 0.1827, 0.1103, 0.1521, 0.1141, 0.1295, 0.1141, 0.1295, 0.1103, 0.1521, 0.0568, 0.1263, 0.05875, 0.1153, 0.05875, 0.1153, 0.0568, 0.1263, 0.04691, 0.119, 0.2316, 0.06749, 0.2287, 0.1127, 0.1808, 0.114, 0.1842, 0.04962, 0.1842, 0.04962, 0.1808, 0.114, 0.1141, 0.1295, 0.1171, 0.07598, 0.1171, 0.07598, 0.1141, 0.1295, 0.05875, 0.1153, 0.06148, 0.07117, 0.06148, 0.07117, 0.05875, 0.1153, 0.04691, 0.119, 0.01286, 0.09366, 0.01286, 0.07684, 0.2252, 0.1824, 0.2281, 0.2254, 0.1728, 0.1953, 0.1683, 0.1845, 0.1683, 0.1845, 0.1728, 0.1953, 0.1526, 0.1827, 0.2679, 0.03183, 0.2661, 0.06902, 0.2316, 0.06749, 0.2311, 0.03183, 0.2834, 0.09245, 0.2755, 0.1878, 0.2252, 0.1824, 0.2287, 0.1127, 0.2661, 0.06902, 0.2834, 0.09245, 0.2287, 0.1127, 0.2316, 0.06749, 0.2545, 0.2358, 0.265, 0.2535, 0.2384, 0.2344, 0.2755, 0.1878, 0.2545, 0.2358, 0.2384, 0.2344, 0.2281, 0.2254, 0.2252, 0.1824, 0.5334, 0.4038, 0.6059, 0.3859, 0.6059, 0.5787, 0.5666, 0.5787, 0.5666, 0.4038, 0.6113, 0.6939, 0.435, 0.6939, 0.4039, 0.6939, 0.4039, 0.7305, 0.4039, 0.7375, 0.3831, 0.7247, 0.3831, 0.6731, 0.6686, 0.6731, 0.6686, 0.9003, 0.6479, 0.8876, 0.6479, 0.7305, 0.6479, 0.6939, 0.2411, 0.5935, 0.3021, 0.5935, 0.3021, 0.6227, 0.2536, 0.6227, 0.7137, 0.3982, 0.7137, 0.5782, 0.6724, 0.5782, 0.6724, 0.3762, 0.2411, 0.5935, 0.2236, 0.5806, 0.2482, 0.5806, 0.2826, 0.5806, 0.3021, 0.5935, 0.3434, 0.5787, 0.3769, 0.5787, 0.5666, 0.5787, 0.6059, 0.5787, 0.6283, 0.5934, 0.3211, 0.5934, 0.2482, 0.4871, 0.2826, 0.4687, 0.2826, 0.5806, 0.2482, 0.5806, 0.5589, 0.4109, 0.5204, 0.4223, 0.5465, 0.4223, 0.7137, 0.4046, 0.9125, 0.511, 0.9125, 0.5409, 0.9038, 0.5611, 0.8965, 0.5782, 0.7137, 0.5782, 0.2103, 0.5806, 0.183, 0.5167, 0.2482, 0.4818, 0.2482, 0.5806, 0.2374, 0.1472, 0.09014, 0.0, 0.1396, 0.0, 0.3769, 0.4556, 0.5666, 0.4089, 0.5666, 0.5787, 0.3769, 0.5787, 0.09014, 0.09014, 0.09017, 0.0, 0.8327, 0.0, 0.8326, 0.2878, 0.9099, 0.2943, 0.9796, 0.3583, 0.9795, 0.4899, 0.9098, 0.484, 0.8053, 0.4171, 0.8054, 0.3595, 0.7353, 0.3267, 0.715, 0.3178, 0.6049, 0.3513, 0.5179, 0.3165, 0.4762, 0.3123, 0.3624, 0.3264, 0.3413, 0.308, 0.2867, 0.2867, 0.1674, 0.1674, 0.1675, 0.09147, 0.1396, 0.1396, 0.435, 0.7683, 0.435, 0.7625, 0.435, 0.7305, 0.435, 0.7305, 0.435, 0.758, 0.2482, 0.4818, 0.2243, 0.492, 0.2243, 0.5586, 0.2482, 0.5806, 0.3434, 0.4506, 0.3769, 0.4423, 0.3769, 0.5787, 0.3434, 0.5787, 0.9125, 0.5046, 0.9381, 0.5183, 0.9278, 0.5423, 0.9125, 0.5782, 0.9125, 0.511, 0.8884, 0.5002, 0.8884, 0.556, 0.9038, 0.5485, 0.9125, 0.5409, 0.6479, 0.8876, 0.6113, 0.8709, 0.6113, 0.7305, 0.6479, 0.7305, 0.435, 0.7625, 0.4039, 0.7375, 0.4039, 0.7305, 0.435, 0.7305, 1.0, 0.9098, 0.9098, 0.04812, 0.9109, 0.8325, 0.8325, 0.6045, 0.9098, 0.6818, 0.9098, 0.8133, 0.6835, 0.5869, 0.7869, 0.6394, 0.7869, 0.6077, 0.1947, 0.0154, 0.1947, 0.0981, 0.1074, 0.09016, 0.4605, 0.0901, 0.3303, 0.1674, 1.0, 0.1673, 0.2753, 0.8008, 0.282, 0.8008, 0.2851, 0.7974, 0.2784, 0.7984, 0.8204, 0.1625, 0.8645, 0.1305, 0.8476, 0.07861, 0.7931, 0.07861, 0.7763, 0.1305, 0.2723, 0.7984, 0.279, 0.7984, 0.282, 0.8008, 0.2753, 0.8008, 0.2851, 0.7974, 0.282, 0.8008, 0.2836, 0.8002, 0.286, 0.7983, 0.282, 0.8008, 0.279, 0.7984, 0.2811, 0.7983, 0.2836, 0.8002, 0.279, 0.7984, 0.2805, 0.7946, 0.282, 0.7951, 0.2811, 0.7983, 0.2735, 0.7946, 0.2805, 0.7946, 0.279, 0.7984, 0.2723, 0.7984, 0.2805, 0.7946, 0.2842, 0.7946, 0.2851, 0.7951, 0.282, 0.7951, 0.2772, 0.7946, 0.2842, 0.7946, 0.2805, 0.7946, 0.2735, 0.7946, 0.83, 0.1644, 0.83, 0.2551, 0.7914, 0.2551, 0.7914, 0.1644, 0.2842, 0.7946, 0.2851, 0.7974, 0.286, 0.7983, 0.2851, 0.7951, 0.286, 0.7983, 0.2836, 0.8002, 0.2811, 0.7983, 0.282, 0.7951, 0.2851, 0.7951, 0.2685, 0.7746, 0.2855, 0.7746, 0.2826, 0.7974, 0.2631, 0.7974, 0.2855, 0.7746, 0.3089, 0.7746, 0.3051, 0.7974, 0.2826, 0.7974, 0.2631, 0.7974, 0.2826, 0.7974, 0.2843, 0.8202, 0.2687, 0.8202, 0.2826, 0.7974, 0.3051, 0.7974, 0.3088, 0.8202, 0.2843, 0.8202, 0.2805, 0.7827, 0.2835, 0.7973, 0.2712, 0.8017, 0.2748, 0.7906, 0.2835, 0.7973, 0.2861, 0.8118, 0.2771, 0.8123, 0.2712, 0.8017, 0.2967, 0.7929, 0.2986, 0.8049, 0.2861, 0.8118, 0.2835, 0.7973, 0.2933, 0.7834, 0.2967, 0.7929, 0.2835, 0.7973, 0.2805, 0.7827])
me_full_flowerbed2_cell_021.materials.append(mat_material_009)
me_full_flowerbed2_cell_021.materials.append(mat_material_010)
me_full_flowerbed2_cell_021.materials.append(mat_material_011)
me_full_flowerbed2_cell_021.materials.append(mat_material_034)
me_full_flowerbed2_cell_021.materials.append(mat_material_036)
me_full_flowerbed2_cell_021.materials.append(mat_material_040)
me_full_flowerbed2_cell_021.materials.append(mat_material_041)
me_full_flowerbed2_cell_021.materials.append(mat_material_035)
me_full_flowerbed2_cell_021.materials.append(mat_material_045)
me_full_flowerbed2_cell_021.materials.append(mat_material_037)
me_full_flowerbed2_cell_021.materials.append(mat_material_042)
me_full_flowerbed2_cell_021.materials.append(mat_material_038)
me_full_flowerbed2_cell_021.materials.append(mat_material_046)
me_full_flowerbed2_cell_021.materials.append(mat_material_047)
me_full_flowerbed2_cell_021.materials.append(mat_material_039)
me_full_flowerbed2_cell_021.materials.append(mat_material_043)
me_full_flowerbed2_cell_021.materials.append(mat_material_044)
me_full_flowerbed2_cell_021.materials.append(mat_material_048)
me_full_flowerbed2_cell_021.materials.append(mat_material_049)
me_full_flowerbed2_cell_021.use_remesh_fix_poles = True
me_full_flowerbed2_cell_021.use_remesh_preserve_attributes = False
me_full_flowerbed2_cell_021.use_mirror_vertex_groups = False
me_full_flowerbed2_cell_021.update()

# ---- objects
ob_full_flowerbed2_cell = bpy.data.objects.new('Full FlowerBed2_cell', me_full_flowerbed2_cell_003)
ob_full_flowerbed2_cell_016 = bpy.data.objects.new('Full FlowerBed2_cell.016', me_full_flowerbed2_cell_017)
ob_full_flowerbed2_cell_020 = bpy.data.objects.new('Full FlowerBed2_cell.020', me_full_flowerbed2_cell_021)

# ---- transforms, parenting, visibility, modifiers, constraints
ob_full_flowerbed2_cell.location = (-5.427, 0.0, 1.0)
ob_full_flowerbed2_cell.rotation_euler = (1.571, -0.0, 0.0)
ob_full_flowerbed2_cell.lineart.crease_threshold = 0.0
ob_full_flowerbed2_cell_016.location = (-5.427, 0.0, 1.0)
ob_full_flowerbed2_cell_016.rotation_euler = (1.571, -0.0, 0.0)
ob_full_flowerbed2_cell_016.lineart.crease_threshold = 0.0
ob_full_flowerbed2_cell_020.location = (-5.427, 0.0, 1.0)
ob_full_flowerbed2_cell_020.rotation_euler = (1.571, -0.0, 0.0)
ob_full_flowerbed2_cell_020.lineart.crease_threshold = 0.0

# ---- collection membership
col_full_flowerbed_2.objects.link(ob_full_flowerbed2_cell)
col_full_flowerbed_2.objects.link(ob_full_flowerbed2_cell_016)
col_full_flowerbed_2.objects.link(ob_full_flowerbed2_cell_020)

# ---- scene / render settings (as saved in the file)
scene.frame_start = 1; scene.frame_end = 250; scene.frame_set(1)
scene.render.engine = 'BLENDER_EEVEE_NEXT'
scene.cycles.use_denoising = False
scene.cycles.samples = 128
scene.cycles.sampling_pattern = 'TABULATED_SOBOL'
scene.cycles.use_adaptive_sampling = False
scene.cycles.use_light_tree = False
scene.view_settings.view_transform = 'Filmic'
bpy.context.view_layer.update()

# ---- added for rendering (the .blend has no active camera and no usable light): camera, sun
cam_auto = bpy.data.cameras.new('AutoCamera')
cam_auto.lens = 50.0
cam_auto.sensor_width = 36.0
cam_auto.clip_end = 1000.0
ob_auto_camera = bpy.data.objects.new('AutoCamera', cam_auto)
scene.collection.objects.link(ob_auto_camera)
ob_auto_camera.location = (-1.22268, -5.04503, 4.74087)
ob_auto_camera.rotation_euler = (1.09748, -7.21219e-08, 0.694738)
scene.camera = ob_auto_camera
light_auto_sun = bpy.data.lights.new('AutoSun', 'SUN')
light_auto_sun.energy = 3.0
light_auto_sun.angle = 0.0523599
ob_auto_sun = bpy.data.objects.new('AutoSun', light_auto_sun)
scene.collection.objects.link(ob_auto_sun)
ob_auto_sun.rotation_euler = (0.872665, 0.174533, 0.523599)
bpy.context.view_layer.update()
